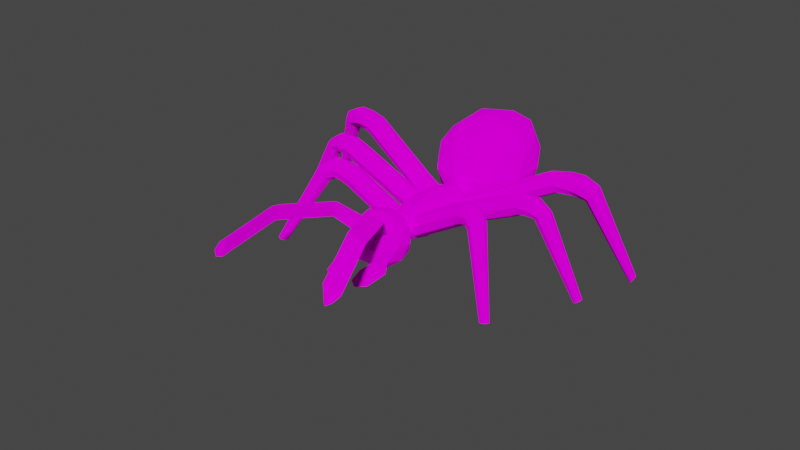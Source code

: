 # Source: ant.blend  (saved by Blender 2.91.10; exported with 4.5.12 LTS)
import bpy
from mathutils import Matrix  # noqa: F401  (used for matrix-valued properties, if any)

bpy.ops.wm.read_factory_settings(use_empty=True)
scene = bpy.context.scene
scene.name = 'Scene'

# ---- collections
col_collection = bpy.data.collections.new('Collection'); scene.collection.children.link(col_collection)

# ---- images (referenced by path relative to the original .blend; pixels are not part of the script)
import os
ASSET_DIR = os.environ.get("B2B_ASSET_DIR", "")  # directory of the original .blend (textures are referenced by path, not embedded)
HERE = os.path.dirname(os.path.abspath(__file__))  # packed textures are extracted next to this script under _unpacked/

def load_image(name, relpath, width, height, colorspace="sRGB"):
    """Load a texture the original file referenced (path relative to the .blend, or extracted next to this script)."""
    p = next((c for c in (os.path.join(HERE, relpath), os.path.join(ASSET_DIR, relpath)) if relpath and os.path.exists(c)), "")
    if p:
        img = bpy.data.images.load(p, check_existing=True)
        img.name = name
    else:  # same state as the original file: an image datablock whose file is absent (Cycles renders it pink)
        img = bpy.data.images.new(name, width, height)
        img.source = "FILE"
        img.filepath = "//" + (relpath or name)
    img.colorspace_settings.name = colorspace
    return img
img_anttexture_png = load_image('anttexture.png', 'anttexture.png', 1024, 1024, 'sRGB')

# ---- materials (node trees are filled in below, after node groups)
mat_material_001 = bpy.data.materials.new('Material.001')
mat_material_001.use_transparent_shadow = False

# ---- material node trees
mat_material_001.use_nodes = True; mat_material_001.node_tree.nodes.clear()
_N = mat_material_001.node_tree.nodes; _L = mat_material_001.node_tree.links
n0 = _N.new('ShaderNodeOutputMaterial'); n0.name = 'Material Output'; n0.location = (300, 300)
n1 = _N.new('ShaderNodeBsdfDiffuse'); n1.name = 'Diffuse BSDF'; n1.location = (10, 300)
n1.inputs[1].default_value = 0.5
n2 = _N.new('ShaderNodeTexImage'); n2.name = 'Image Texture'; n2.location = (-280, 280)
n2.image = img_anttexture_png
_L.new(n1.outputs[0], n0.inputs[0])
_L.new(n2.outputs[0], n1.inputs[0])
n0.is_active_output = True

# ---- world
world_world = bpy.data.worlds.new('World'); scene.world = world_world
world_world.use_nodes = True; world_world.node_tree.nodes.clear()
_N = world_world.node_tree.nodes; _L = world_world.node_tree.links
n0 = _N.new('ShaderNodeOutputWorld'); n0.name = 'World Output'; n0.location = (300, 300)
n1 = _N.new('ShaderNodeBackground'); n1.name = 'Background'; n1.location = (10, 300)
n1.inputs[0].default_value = (0.05088, 0.05088, 0.05088, 1.0)
_L.new(n1.outputs[0], n0.inputs[0])
n0.is_active_output = True
world_world.color = (0.05088, 0.05088, 0.05088)
world_world.use_sun_shadow = False
world_world.sun_shadow_jitter_overblur = 0.0

# ---- meshes
me_cylinder_006 = bpy.data.meshes.new('Cylinder.006')
me_cylinder_006.from_pydata([(-4.242, 1.0, -10.49), (-5.733, 1.0, -11.82), (-3.771, 0.7071, -11.01), (-5.261, 0.7071, -12.35), (-3.575, -4.47e-08, -11.23), (-5.066, -4.47e-08, -12.56), (-3.771, -0.7071, -11.01), (-5.261, -0.7071, -12.35), (-4.242, -1.0, -10.49), (-5.733, -1.0, -11.82), (-4.714, -0.7071, -9.959), (-6.204, -0.7071, -11.29), (-4.909, 7.451e-09, -9.741), (-6.4, 7.451e-09, -11.07), (-4.714, 0.7071, -9.959), (-6.204, 0.7071, -11.29), (-0.2721, 1.0, -6.935), (0.1993, 0.7071, -7.462), (0.3945, -4.47e-08, -7.68), (0.1993, -0.7071, -7.462), (-0.2721, -1.0, -6.935), (-0.7436, -0.7071, -6.408), (-0.9388, 7.451e-09, -6.19), (-0.7436, 0.7071, -6.408), (0.4934, 1.0, -6.25), (1.122, 0.7071, -6.573), (1.383, -4.47e-08, -6.707), (1.122, -0.7071, -6.573), (0.4934, -1.0, -6.25), (-0.1357, -0.7071, -5.927), (-0.3963, 7.451e-09, -5.794), (-0.1357, 0.7071, -5.927), (0.9461, 1.0, -5.368), (1.653, 0.7071, -5.392), (1.945, -4.47e-08, -5.402), (1.653, -0.7071, -5.392), (0.9461, -1.0, -5.368), (0.2394, -0.7071, -5.344), (-0.05337, 1.49e-08, -5.334), (0.2394, 0.7071, -5.344), (0.9861, 0.7914, -4.189), (1.44, 0.5596, -3.861), (1.627, -3.725e-08, -3.725), (1.44, -0.5596, -3.861), (0.9861, -0.7914, -4.189), (0.5327, -0.5596, -4.517), (0.3449, 7.451e-09, -4.653), (0.5327, 0.5596, -4.517), (-3.575, 0.3926, 2.117), (-3.35, 0.2776, 2.28), (-3.257, 3.539e-07, 2.347), (-3.35, -0.2776, 2.28), (-3.575, -0.3926, 2.117), (-3.8, -0.2776, 1.955), (-3.893, 3.763e-07, 1.887), (-3.8, 0.2776, 1.955), (-8.48, -8.442, -14.74), (-7.203, -19.2, -20.43), (-8.48, -5.632, -14.74), (-5.81, -9.31, -14.62), (-5.937, -19.62, -19.46), (-5.81, -4.764, -14.62), (-6.484, -7.037, -16.13), (-9.139, -7.863, -13.57), (-8.169, -9.199, -13.53), (-8.81, -7.037, -14.96), (-9.139, -6.211, -13.57), (-4.786, -14.67, -19.85), (-4.919, -15.39, -18.59), (-8.169, -4.875, -13.53), (-7.637, -7.863, -15.78), (-7.637, -6.211, -15.78), (-7.241, -9.199, -14.9), (-3.519, -15.09, -18.88), (-3.35, -10.7, -16.72), (-7.241, -4.875, -14.9), (-6.068, -8.373, -15.71), (-4.776, -10.79, -16.42), (-6.068, -5.701, -15.71), (-4.702, -8.373, -14.79), (-5.098, -7.037, -15.67), (-4.553, -10.17, -17.72), (-4.702, -5.701, -14.79), (-7.336, -19.91, -19.17), (-9.052, -9.585, -15.25), (-8.655, -9.478, -13.85), (-7.66, -9.986, -15.07), (-9.345, -11.41, -14.68), (-9.057, -10.56, -13.53), (-7.911, -11.36, -14.4), (-9.101, -11.98, -13.84), (-8.979, -11.62, -13.35), (-8.494, -11.96, -13.72), (-6.892, -20.1, -19.67), (-7.507, -20.23, -19.55), (-7.448, -19.91, -20.1), (-6.771, -9.07, -14.99), (-6.115, -9.121, -14.87), (-6.233, -8.691, -15.37), (-6.757, -9.232, -15.14), (-6.1, -9.283, -15.01), (-6.218, -8.853, -15.51), (-9.039, -7.037, -12.37), (-6.901, -8.442, -11.21), (-1.808, -19.2, -8.366), (-6.901, -5.632, -11.21), (-5.207, -9.31, -13.28), (-1.688, -19.62, -9.959), (-5.207, -4.764, -13.28), (-4.533, -7.037, -11.77), (-4.16, -7.037, -14.55), (-8.211, -7.863, -11.5), (-7.595, -9.199, -12.25), (-6.954, -7.037, -10.81), (-8.211, -6.211, -11.5), (-0.6254, -14.67, -10.55), (-1.656, -15.39, -11.3), (-7.595, -4.875, -12.25), (-5.562, -7.863, -11.14), (-5.562, -6.211, -11.14), (-6.6, -9.709, -13.46), (-5.958, -9.199, -12.03), (-0.5054, -15.09, -12.14), (-2.003, -10.7, -13.71), (-5.958, -4.875, -12.03), (-6.6, -4.365, -13.46), (-4.566, -8.373, -12.36), (-3.18, -10.79, -12.85), (-4.566, -5.701, -12.36), (-4.347, -8.373, -13.99), (-3.951, -7.037, -13.11), (-2.058, -10.17, -12.15), (-4.347, -5.701, -13.99), (-2.839, -19.91, -9.11), (-6.901, -9.585, -10.44), (-7.68, -9.478, -11.67), (-6.111, -9.986, -11.6), (-7.52, -11.41, -10.6), (-8.191, -10.56, -11.59), (-6.772, -11.36, -11.86), (-7.985, -11.98, -11.35), (-8.269, -11.62, -11.76), (-7.668, -11.96, -11.88), (-2.165, -20.1, -9.102), (-2.67, -20.23, -8.73), (-2.217, -19.91, -8.403), (-5.572, -9.07, -12.31), (-5.227, -9.121, -12.88), (-4.933, -8.691, -12.46), (-5.456, -9.232, -12.23), (-5.111, -9.283, -12.8), (-4.817, -8.853, -12.38), (-8.326, -0.2703, -12.69), (-8.016, -3.191, -14.56), (-7.126, -4.996, -12.57), (-6.575, -0.2703, -11.33), (-7.126, 4.456, -12.57), (-8.016, 2.65, -14.56), (-6.074, -4.996, -14.36), (-5.183, -3.191, -12.37), (-5.183, 2.65, -12.37), (-6.074, 4.456, -14.36), (-6.624, -0.2703, -15.59), (-4.873, -0.2703, -14.23), (-7.924, -3.048, -12.48), (-8.447, -1.987, -13.65), (-7.741, -4.765, -13.58), (-8.265, -0.2703, -14.75), (-8.447, 1.446, -13.65), (-7.6, -0.2703, -11.76), (-6.894, -3.048, -11.69), (-7.924, 2.508, -12.48), (-6.894, 2.508, -11.69), (-7.741, 4.224, -13.58), (-7.447, -1.987, -15.36), (-7.447, 1.446, -15.36), (-6.6, -5.826, -13.46), (-7.123, -4.765, -14.63), (-5.752, -1.987, -11.57), (-6.076, -4.765, -12.29), (-6.076, 4.224, -12.29), (-5.752, 1.446, -11.57), (-7.123, 4.224, -14.63), (-6.6, 5.285, -13.46), (-6.305, -3.048, -15.24), (-5.458, -4.765, -13.34), (-4.934, -0.2703, -12.17), (-5.458, 4.224, -13.34), (-6.305, 2.508, -15.24), (-5.276, -3.048, -14.44), (-5.599, -0.2703, -15.17), (-4.752, -1.987, -13.27), (-4.752, 1.446, -13.27), (-5.276, 2.508, -14.44), (-9.203, 8.19, -12.3), (-8.351, 5.607, -16.46), (-6.414, 4.056, -12.1), (-5.055, 8.226, -9.48), (-5.527, 13.24, -12.5), (-7.852, 11.08, -16.68), (-3.596, 4.056, -16.25), (-1.639, 5.625, -11.9), (-1.14, 11.18, -12.12), (-2.709, 13.3, -16.65), (-4.644, 8.301, -19.01), (-0.4954, 8.358, -16.19), (-8.379, 5.729, -11.82), (-9.489, 6.651, -14.39), (-7.806, 4.255, -14.3), (-8.795, 8.22, -16.92), (-9.203, 9.83, -14.52), (-7.529, 8.199, -10.3), (-5.941, 5.73, -10.16), (-7.906, 10.89, -12.03), (-5.468, 10.92, -10.37), (-6.979, 12.89, -14.67), (-6.809, 6.682, -18.34), (-6.523, 9.914, -18.47), (-5.005, 3.344, -14.17), (-6.149, 4.255, -16.73), (-3.105, 6.682, -10.06), (-3.861, 4.255, -11.62), (-3.033, 12.93, -11.99), (-2.819, 9.914, -10.18), (-5.322, 12.93, -17.1), (-3.88, 14.88, -14.68), (-4.043, 5.755, -18.2), (-2.204, 4.255, -14.05), (-0.904, 8.308, -11.56), (-1.377, 12.97, -14.42), (-3.57, 11.04, -18.41), (-1.605, 5.769, -16.54), (-2.169, 8.342, -18.19), (-0.425, 6.733, -14.0), (-0.139, 10.01, -14.13), (-1.132, 11.08, -16.76), (-6.449, -2.927, -20.25), (-7.093, -2.46, -14.86), (-5.715, -3.137, -20.19), (-6.36, -2.669, -14.8), (-5.35, -3.789, -20.03), (-5.994, -3.322, -14.64), (-5.567, -4.504, -19.86), (-6.212, -4.036, -14.47), (-6.239, -4.861, -19.78), (-6.884, -4.393, -14.39), (-6.973, -4.651, -19.84), (-7.618, -4.184, -14.45), (-7.338, -3.999, -20.01), (-7.983, -3.531, -14.62), (-7.121, -3.284, -20.17), (-7.766, -2.817, -14.78), (-6.502, -3.173, -21.23), (-5.785, -3.382, -21.4), (-5.388, -4.035, -21.35), (-5.543, -4.749, -21.13), (-6.16, -5.106, -20.85), (-6.877, -4.897, -20.68), (-7.274, -4.244, -20.72), (-7.119, -3.53, -20.95), (-6.785, -3.368, -21.95), (-6.142, -3.577, -22.31), (-5.748, -4.23, -22.38), (-5.835, -4.944, -22.12), (-6.352, -5.301, -21.68), (-6.995, -5.092, -21.32), (-7.389, -4.439, -21.25), (-7.302, -3.725, -21.51), (-7.492, -3.968, -22.35), (-7.164, -4.153, -22.92), (-6.895, -4.731, -23.15), (-6.843, -5.363, -22.91), (-7.039, -5.679, -22.34), (-7.368, -5.494, -21.78), (-7.637, -4.916, -21.55), (-7.688, -4.284, -21.79), (-14.67, -7.215, -22.34), (-14.72, -7.304, -22.65), (-14.69, -7.583, -22.82), (-14.59, -7.888, -22.75), (-14.49, -8.041, -22.48), (-14.44, -7.952, -22.16), (-14.47, -7.673, -22.0), (-14.57, -7.367, -22.07), (-7.245, 1.0, -17.2), (-7.245, 1.0, -15.2), (-6.538, 0.7071, -17.2), (-6.538, 0.7071, -15.2), (-6.245, -4.371e-08, -17.2), (-6.245, -4.371e-08, -15.2), (-6.538, -0.7071, -17.2), (-6.538, -0.7071, -15.2), (-7.245, -1.0, -17.2), (-7.245, -1.0, -15.2), (-7.952, -0.7071, -17.2), (-7.952, -0.7071, -15.2), (-8.245, 1.192e-08, -17.2), (-8.245, 1.192e-08, -15.2), (-7.952, 0.7071, -17.2), (-7.952, 0.7071, -15.2), (-7.245, 1.0, -22.53), (-6.538, 0.7071, -22.53), (-6.245, -4.371e-08, -22.53), (-6.538, -0.7071, -22.53), (-7.245, -1.0, -22.53), (-7.952, -0.7071, -22.53), (-8.245, 1.192e-08, -22.53), (-7.952, 0.7071, -22.53), (-7.245, 1.0, -23.55), (-6.585, 0.7071, -23.81), (-6.312, -4.371e-08, -23.91), (-6.585, -0.7071, -23.81), (-7.245, -1.0, -23.55), (-7.905, -0.7071, -23.3), (-8.179, 1.192e-08, -23.2), (-7.905, 0.7071, -23.3), (-7.6, 1.0, -24.48), (-7.111, 0.7071, -24.99), (-6.909, -4.11e-08, -25.2), (-7.111, -0.7071, -24.99), (-7.6, -1.0, -24.48), (-8.09, -0.7071, -23.97), (-8.292, 1.454e-08, -23.76), (-8.09, 0.7071, -23.97), (-8.453, 0.7914, -25.3), (-8.395, 0.5596, -25.85), (-8.371, -3.253e-08, -26.08), (-8.395, -0.5596, -25.85), (-8.453, -0.7914, -25.3), (-8.511, -0.5596, -24.74), (-8.535, 1.15e-08, -24.51), (-8.511, 0.5596, -24.74), (-16.19, 0.3926, -26.1), (-16.16, 0.2776, -26.38), (-16.15, 3.541e-07, -26.49), (-16.16, -0.2776, -26.38), (-16.19, -0.3926, -26.1), (-16.22, -0.2776, -25.82), (-16.23, 3.759e-07, -25.71), (-16.22, 0.2776, -25.82), (-7.017, 3.541, -16.69), (-7.03, 3.198, -14.72), (-6.334, 3.199, -16.75), (-6.347, 2.857, -14.77), (-6.096, 2.482, -16.87), (-6.11, 2.14, -14.9), (-6.442, 1.81, -16.99), (-6.456, 1.468, -15.02), (-7.17, 1.576, -17.03), (-7.183, 1.234, -15.06), (-7.852, 1.918, -16.98), (-7.866, 1.576, -15.01), (-8.09, 2.635, -16.86), (-8.104, 2.293, -14.88), (-7.744, 3.307, -16.74), (-7.757, 2.965, -14.77), (-6.719, 5.055, -24.23), (-6.036, 4.713, -24.29), (-5.798, 3.996, -24.41), (-6.144, 3.324, -24.53), (-6.872, 3.091, -24.58), (-7.554, 3.433, -24.52), (-7.792, 4.15, -24.4), (-7.446, 4.822, -24.28), (-6.971, 5.28, -25.5), (-6.405, 4.876, -25.82), (-6.298, 4.138, -25.99), (-6.714, 3.5, -25.92), (-7.408, 3.334, -25.64), (-7.974, 3.738, -25.32), (-8.081, 4.476, -25.15), (-7.665, 5.114, -25.22), (-7.255, 5.404, -26.46), (-6.887, 4.949, -26.96), (-6.91, 4.203, -27.12), (-7.311, 3.603, -26.87), (-7.855, 3.5, -26.34), (-8.222, 3.954, -25.85), (-8.199, 4.7, -25.68), (-7.798, 5.301, -25.93), (-8.168, 5.498, -27.43), (-7.999, 5.074, -27.92), (-8.094, 4.419, -28.04), (-8.399, 3.915, -27.71), (-8.734, 3.859, -27.13), (-8.903, 4.283, -26.64), (-8.807, 4.938, -26.52), (-8.503, 5.442, -26.84), (-16.92, 7.016, -27.37), (-16.84, 6.82, -27.6), (-16.89, 6.517, -27.66), (-17.03, 6.284, -27.51), (-17.18, 6.258, -27.24), (-17.26, 6.454, -27.01), (-17.22, 6.757, -26.95), (-17.08, 6.99, -27.11), (-1.449, -2.927, -9.073), (-5.897, -2.46, -12.19), (-1.004, -3.137, -9.659), (-5.452, -2.669, -12.77), (-0.8814, -3.789, -10.04), (-5.329, -3.322, -13.15), (-1.152, -4.504, -9.99), (-5.6, -4.036, -13.1), (-1.658, -4.861, -9.54), (-6.106, -4.393, -12.65), (-2.103, -4.651, -8.954), (-6.551, -4.184, -12.07), (-2.226, -3.999, -8.574), (-6.674, -3.531, -11.69), (-1.955, -3.284, -8.623), (-6.403, -2.817, -11.74), (-0.756, -3.173, -8.381), (-0.1535, -3.382, -8.804), (0.07951, -4.035, -9.129), (-0.1935, -4.749, -9.164), (-0.8125, -5.106, -8.89), (-1.415, -4.897, -8.467), (-1.648, -4.244, -8.143), (-1.375, -3.53, -8.107), (-0.4075, -3.368, -7.689), (0.2881, -3.577, -7.93), (0.6014, -4.23, -8.178), (0.3487, -4.944, -8.287), (-0.3218, -5.301, -8.194), (-1.017, -5.092, -7.953), (-1.331, -4.439, -7.705), (-1.078, -3.725, -7.596), (-0.579, -3.968, -6.894), (0.05954, -4.153, -6.764), (0.4098, -4.731, -6.812), (0.2667, -5.363, -7.009), (-0.286, -5.679, -7.24), (-0.9245, -5.494, -7.37), (-1.275, -4.916, -7.323), (-1.132, -4.284, -7.126), (-5.371, -7.215, -1.555), (-5.172, -7.304, -1.311), (-5.026, -7.583, -1.222), (-5.02, -7.888, -1.339), (-5.155, -8.041, -1.595), (-5.354, -7.952, -1.839), (-5.5, -7.673, -1.928), (-5.506, -7.367, -1.811), (-4.453, 3.541, -10.96), (-5.93, 3.198, -12.26), (-3.957, 3.199, -11.43), (-5.434, 2.857, -12.73), (-3.706, 2.482, -11.52), (-5.184, 2.14, -12.83), (-3.848, 1.81, -11.19), (-5.326, 1.468, -12.49), (-4.299, 1.576, -10.61), (-5.777, 1.234, -11.92), (-4.795, 1.918, -10.14), (-6.273, 1.576, -11.45), (-5.046, 2.635, -10.05), (-6.523, 2.293, -11.35), (-4.904, 3.307, -10.38), (-6.381, 2.965, -11.69), (1.368, 5.055, -6.15), (1.864, 4.713, -6.623), (2.114, 3.996, -6.718), (1.972, 3.324, -6.381), (1.521, 3.091, -5.808), (1.025, 3.433, -5.336), (0.7747, 4.15, -5.241), (0.9167, 4.822, -5.578), (2.142, 5.28, -5.119), (2.758, 4.876, -5.329), (2.959, 4.138, -5.291), (2.629, 3.5, -5.029), (1.96, 3.334, -4.696), (1.345, 3.738, -4.486), (1.143, 4.476, -4.524), (1.474, 5.114, -4.786), (2.672, 5.404, -4.265), (3.285, 4.949, -4.21), (3.396, 4.203, -4.079), (2.939, 3.603, -3.95), (2.182, 3.5, -3.898), (1.569, 3.954, -3.953), (1.459, 4.7, -4.083), (1.915, 5.301, -4.212), (2.781, 5.498, -2.942), (3.263, 5.074, -2.738), (3.288, 4.419, -2.587), (2.841, 3.915, -2.578), (2.185, 3.859, -2.716), (1.703, 4.283, -2.92), (1.678, 4.938, -3.071), (2.125, 5.442, -3.079), (-3.092, 7.016, 3.549), (-2.87, 6.82, 3.643), (-2.858, 6.517, 3.713), (-3.065, 6.284, 3.717), (-3.368, 6.258, 3.653), (-3.591, 6.454, 3.559), (-3.602, 6.757, 3.489), (-3.396, 6.99, 3.485)], [], [(0, 1, 3, 2), (2, 3, 5, 4), (4, 5, 7, 6), (6, 7, 9, 8), (8, 9, 11, 10), (10, 11, 13, 12), (3, 1, 15, 13, 11, 9, 7, 5), (12, 13, 15, 14), (14, 15, 1, 0), (6, 8, 20, 19), (22, 23, 31, 30), (12, 14, 23, 22), (2, 4, 18, 17), (8, 10, 21, 20), (14, 0, 16, 23), (0, 2, 17, 16), (4, 6, 19, 18), (10, 12, 22, 21), (27, 28, 36, 35), (20, 21, 29, 28), (18, 19, 27, 26), (16, 17, 25, 24), (23, 16, 24, 31), (21, 22, 30, 29), (19, 20, 28, 27), (17, 18, 26, 25), (35, 36, 44, 43), (25, 26, 34, 33), (30, 31, 39, 38), (28, 29, 37, 36), (26, 27, 35, 34), (24, 25, 33, 32), (31, 24, 32, 39), (29, 30, 38, 37), (47, 40, 48, 55), (33, 34, 42, 41), (38, 39, 47, 46), (36, 37, 45, 44), (34, 35, 43, 42), (32, 33, 41, 40), (39, 32, 40, 47), (37, 38, 46, 45), (48, 49, 50, 51, 52, 53, 54, 55), (45, 46, 54, 53), (43, 44, 52, 51), (41, 42, 50, 49), (46, 47, 55, 54), (44, 45, 53, 52), (42, 43, 51, 50), (40, 41, 49, 48), (56, 63, 65), (68, 67, 57, 83), (56, 65, 70), (58, 69, 75), (56, 70, 72), (58, 75, 71), (76, 79, 74, 81), (59, 76, 81, 77), (62, 78, 80), (80, 82, 110), (80, 78, 82), (78, 61, 82), (81, 74, 73, 67), (79, 59, 77, 74), (79, 80, 110), (79, 76, 80), (76, 62, 80), (71, 78, 62), (71, 75, 78), (75, 61, 78), (73, 68, 83, 60), (77, 81, 67, 68), (67, 73, 60, 57), (72, 76, 98, 96), (72, 70, 76), (70, 62, 76), (75, 125, 61), (75, 69, 125), (74, 77, 68, 73), (120, 72, 59), (120, 64, 72), (72, 64, 85, 86), (70, 71, 62), (70, 65, 71), (65, 58, 71), (66, 69, 58), (57, 60, 93, 95), (65, 66, 58), (65, 63, 66), (63, 102, 66), (63, 56, 64), (86, 85, 88, 89), (56, 72, 86, 84), (64, 56, 84, 85), (89, 88, 91, 92), (84, 86, 89, 87), (85, 84, 87, 88), (91, 90, 92), (87, 89, 92, 90), (88, 87, 90, 91), (94, 95, 93), (83, 57, 95, 94), (60, 83, 94, 93), (96, 98, 101, 99), (76, 59, 97, 98), (59, 72, 96, 97), (99, 101, 100), (98, 97, 100, 101), (97, 96, 99, 100), (103, 113, 111), (116, 133, 104, 115), (103, 118, 113), (105, 124, 117), (103, 121, 118), (105, 119, 124), (126, 131, 123, 129), (106, 127, 131, 126), (109, 130, 128), (130, 110, 132), (130, 132, 128), (128, 132, 108), (131, 115, 122, 123), (129, 123, 127, 106), (129, 110, 130), (129, 130, 126), (126, 130, 109), (119, 109, 128), (119, 128, 124), (124, 128, 108), (122, 107, 133, 116), (127, 116, 115, 131), (115, 104, 107, 122), (121, 146, 148, 126), (121, 126, 118), (118, 126, 109), (124, 108, 125), (124, 125, 117), (123, 122, 116, 127), (120, 106, 121), (120, 121, 112), (121, 136, 135, 112), (118, 109, 119), (118, 119, 113), (113, 119, 105), (114, 105, 117), (104, 145, 143, 107), (113, 105, 114), (113, 114, 111), (111, 114, 102), (111, 112, 103), (136, 139, 138, 135), (103, 134, 136, 121), (112, 135, 134, 103), (139, 142, 141, 138), (134, 137, 139, 136), (135, 138, 137, 134), (141, 142, 140), (137, 140, 142, 139), (138, 141, 140, 137), (144, 143, 145), (133, 144, 145, 104), (107, 143, 144, 133), (146, 149, 151, 148), (126, 148, 147, 106), (106, 147, 146, 121), (149, 150, 151), (148, 151, 150, 147), (147, 150, 149, 146), (120, 59, 106), (64, 120, 112), (112, 111, 64), (64, 111, 63), (63, 111, 102), (66, 102, 114), (69, 66, 114), (114, 117, 69), (69, 117, 125), (61, 125, 108), (61, 108, 82), (108, 132, 82), (82, 132, 110), (79, 110, 129), (106, 59, 129), (59, 79, 129), (152, 165, 164), (153, 165, 167), (152, 164, 169), (152, 169, 171), (152, 171, 168), (153, 167, 174), (154, 166, 176), (155, 170, 178), (156, 172, 180), (157, 173, 182), (153, 174, 177), (154, 176, 179), (155, 178, 181), (156, 180, 183), (157, 182, 175), (158, 184, 189), (159, 185, 191), (160, 186, 192), (161, 187, 193), (162, 188, 190), (190, 193, 163), (190, 188, 193), (188, 161, 193), (193, 192, 163), (193, 187, 192), (187, 160, 192), (192, 191, 163), (192, 186, 191), (186, 159, 191), (191, 189, 163), (191, 185, 189), (185, 158, 189), (189, 190, 163), (189, 184, 190), (184, 162, 190), (175, 188, 162), (175, 182, 188), (182, 161, 188), (183, 187, 161), (183, 180, 187), (180, 160, 187), (181, 186, 160), (181, 178, 186), (178, 159, 186), (179, 185, 159), (179, 176, 185), (176, 158, 185), (177, 184, 158), (177, 174, 184), (174, 162, 184), (182, 183, 161), (182, 173, 183), (173, 156, 183), (180, 181, 160), (180, 172, 181), (172, 155, 181), (178, 179, 159), (178, 170, 179), (170, 154, 179), (176, 177, 158), (176, 166, 177), (166, 153, 177), (174, 175, 162), (174, 167, 175), (167, 157, 175), (168, 173, 157), (168, 171, 173), (171, 156, 173), (171, 172, 156), (171, 169, 172), (169, 155, 172), (169, 170, 155), (169, 164, 170), (164, 154, 170), (167, 168, 157), (167, 165, 168), (165, 152, 168), (164, 166, 154), (164, 165, 166), (165, 153, 166), (194, 207, 206), (195, 207, 209), (194, 206, 211), (194, 211, 213), (194, 213, 210), (195, 209, 216), (196, 208, 218), (197, 212, 220), (198, 214, 222), (199, 215, 224), (195, 216, 219), (196, 218, 221), (197, 220, 223), (198, 222, 225), (199, 224, 217), (200, 226, 231), (201, 227, 233), (202, 228, 234), (203, 229, 235), (204, 230, 232), (232, 235, 205), (232, 230, 235), (230, 203, 235), (235, 234, 205), (235, 229, 234), (229, 202, 234), (234, 233, 205), (234, 228, 233), (228, 201, 233), (233, 231, 205), (233, 227, 231), (227, 200, 231), (231, 232, 205), (231, 226, 232), (226, 204, 232), (217, 230, 204), (217, 224, 230), (224, 203, 230), (225, 229, 203), (225, 222, 229), (222, 202, 229), (223, 228, 202), (223, 220, 228), (220, 201, 228), (221, 227, 201), (221, 218, 227), (218, 200, 227), (219, 226, 200), (219, 216, 226), (216, 204, 226), (224, 225, 203), (224, 215, 225), (215, 198, 225), (222, 223, 202), (222, 214, 223), (214, 197, 223), (220, 221, 201), (220, 212, 221), (212, 196, 221), (218, 219, 200), (218, 208, 219), (208, 195, 219), (216, 217, 204), (216, 209, 217), (209, 199, 217), (210, 215, 199), (210, 213, 215), (213, 198, 215), (213, 214, 198), (213, 211, 214), (211, 197, 214), (211, 212, 197), (211, 206, 212), (206, 196, 212), (209, 210, 199), (209, 207, 210), (207, 194, 210), (206, 208, 196), (206, 207, 208), (207, 195, 208), (236, 237, 239, 238), (238, 239, 241, 240), (240, 241, 243, 242), (242, 243, 245, 244), (244, 245, 247, 246), (246, 247, 249, 248), (239, 237, 251, 249, 247, 245, 243, 241), (248, 249, 251, 250), (250, 251, 237, 236), (242, 244, 256, 255), (258, 259, 267, 266), (248, 250, 259, 258), (238, 240, 254, 253), (244, 246, 257, 256), (250, 236, 252, 259), (236, 238, 253, 252), (240, 242, 255, 254), (246, 248, 258, 257), (265, 266, 274, 273), (256, 257, 265, 264), (254, 255, 263, 262), (252, 253, 261, 260), (259, 252, 260, 267), (257, 258, 266, 265), (255, 256, 264, 263), (253, 254, 262, 261), (268, 269, 277, 276), (263, 264, 272, 271), (261, 262, 270, 269), (266, 267, 275, 274), (264, 265, 273, 272), (262, 263, 271, 270), (260, 261, 269, 268), (267, 260, 268, 275), (276, 277, 278, 279, 280, 281, 282, 283), (275, 268, 276, 283), (273, 274, 282, 281), (271, 272, 280, 279), (269, 270, 278, 277), (274, 275, 283, 282), (272, 273, 281, 280), (270, 271, 279, 278), (284, 285, 287, 286), (286, 287, 289, 288), (288, 289, 291, 290), (290, 291, 293, 292), (292, 293, 295, 294), (294, 295, 297, 296), (287, 285, 299, 297, 295, 293, 291, 289), (296, 297, 299, 298), (298, 299, 285, 284), (290, 292, 304, 303), (306, 307, 315, 314), (296, 298, 307, 306), (286, 288, 302, 301), (292, 294, 305, 304), (298, 284, 300, 307), (284, 286, 301, 300), (288, 290, 303, 302), (294, 296, 306, 305), (311, 312, 320, 319), (304, 305, 313, 312), (302, 303, 311, 310), (300, 301, 309, 308), (307, 300, 308, 315), (305, 306, 314, 313), (303, 304, 312, 311), (301, 302, 310, 309), (319, 320, 328, 327), (309, 310, 318, 317), (314, 315, 323, 322), (312, 313, 321, 320), (310, 311, 319, 318), (308, 309, 317, 316), (315, 308, 316, 323), (313, 314, 322, 321), (331, 324, 332, 339), (317, 318, 326, 325), (322, 323, 331, 330), (320, 321, 329, 328), (318, 319, 327, 326), (316, 317, 325, 324), (323, 316, 324, 331), (321, 322, 330, 329), (332, 333, 334, 335, 336, 337, 338, 339), (329, 330, 338, 337), (327, 328, 336, 335), (325, 326, 334, 333), (330, 331, 339, 338), (328, 329, 337, 336), (326, 327, 335, 334), (324, 325, 333, 332), (340, 341, 343, 342), (342, 343, 345, 344), (344, 345, 347, 346), (346, 347, 349, 348), (348, 349, 351, 350), (350, 351, 353, 352), (343, 341, 355, 353, 351, 349, 347, 345), (352, 353, 355, 354), (354, 355, 341, 340), (344, 346, 359, 358), (361, 362, 370, 369), (350, 352, 362, 361), (346, 348, 360, 359), (352, 354, 363, 362), (342, 344, 358, 357), (348, 350, 361, 360), (354, 340, 356, 363), (340, 342, 357, 356), (364, 365, 373, 372), (359, 360, 368, 367), (357, 358, 366, 365), (362, 363, 371, 370), (360, 361, 369, 368), (358, 359, 367, 366), (356, 357, 365, 364), (363, 356, 364, 371), (378, 379, 387, 386), (371, 364, 372, 379), (369, 370, 378, 377), (367, 368, 376, 375), (365, 366, 374, 373), (370, 371, 379, 378), (368, 369, 377, 376), (366, 367, 375, 374), (381, 382, 390, 389), (376, 377, 385, 384), (374, 375, 383, 382), (372, 373, 381, 380), (379, 372, 380, 387), (377, 378, 386, 385), (375, 376, 384, 383), (373, 374, 382, 381), (388, 389, 390, 391, 392, 393, 394, 395), (386, 387, 395, 394), (384, 385, 393, 392), (382, 383, 391, 390), (380, 381, 389, 388), (387, 380, 388, 395), (385, 386, 394, 393), (383, 384, 392, 391), (396, 397, 399, 398), (398, 399, 401, 400), (400, 401, 403, 402), (402, 403, 405, 404), (404, 405, 407, 406), (406, 407, 409, 408), (399, 397, 411, 409, 407, 405, 403, 401), (408, 409, 411, 410), (410, 411, 397, 396), (402, 404, 416, 415), (418, 419, 427, 426), (408, 410, 419, 418), (398, 400, 414, 413), (404, 406, 417, 416), (410, 396, 412, 419), (396, 398, 413, 412), (400, 402, 415, 414), (406, 408, 418, 417), (425, 426, 434, 433), (416, 417, 425, 424), (414, 415, 423, 422), (412, 413, 421, 420), (419, 412, 420, 427), (417, 418, 426, 425), (415, 416, 424, 423), (413, 414, 422, 421), (428, 429, 437, 436), (423, 424, 432, 431), (421, 422, 430, 429), (426, 427, 435, 434), (424, 425, 433, 432), (422, 423, 431, 430), (420, 421, 429, 428), (427, 420, 428, 435), (436, 437, 438, 439, 440, 441, 442, 443), (435, 428, 436, 443), (433, 434, 442, 441), (431, 432, 440, 439), (429, 430, 438, 437), (434, 435, 443, 442), (432, 433, 441, 440), (430, 431, 439, 438), (444, 445, 447, 446), (446, 447, 449, 448), (448, 449, 451, 450), (450, 451, 453, 452), (452, 453, 455, 454), (454, 455, 457, 456), (447, 445, 459, 457, 455, 453, 451, 449), (456, 457, 459, 458), (458, 459, 445, 444), (448, 450, 463, 462), (465, 466, 474, 473), (454, 456, 466, 465), (450, 452, 464, 463), (456, 458, 467, 466), (446, 448, 462, 461), (452, 454, 465, 464), (458, 444, 460, 467), (444, 446, 461, 460), (468, 469, 477, 476), (463, 464, 472, 471), (461, 462, 470, 469), (466, 467, 475, 474), (464, 465, 473, 472), (462, 463, 471, 470), (460, 461, 469, 468), (467, 460, 468, 475), (482, 483, 491, 490), (475, 468, 476, 483), (473, 474, 482, 481), (471, 472, 480, 479), (469, 470, 478, 477), (474, 475, 483, 482), (472, 473, 481, 480), (470, 471, 479, 478), (485, 486, 494, 493), (480, 481, 489, 488), (478, 479, 487, 486), (476, 477, 485, 484), (483, 476, 484, 491), (481, 482, 490, 489), (479, 480, 488, 487), (477, 478, 486, 485), (492, 493, 494, 495, 496, 497, 498, 499), (490, 491, 499, 498), (488, 489, 497, 496), (486, 487, 495, 494), (484, 485, 493, 492), (491, 484, 492, 499), (489, 490, 498, 497), (487, 488, 496, 495)])
_uv = me_cylinder_006.uv_layers.new(name='UVMap')
_uv.uv.foreach_set('vector', [0.6414, 0.5833, 0.6414, 0.7248, 0.6061, 0.7248, 0.6061, 0.5833, 0.6061, 0.5833, 0.6061, 0.7248, 0.5707, 0.7248, 0.5707, 0.5833, 0.5707, 0.5833, 0.5707, 0.7248, 0.5354, 0.7248, 0.5354, 0.5833, 0.5354, 0.5833, 0.5354, 0.7248, 0.5, 0.7248, 0.5, 0.5833, 0.5, 0.5833, 0.5, 0.7248, 0.4646, 0.7248, 0.4646, 0.5833, 0.4646, 0.5833, 0.4646, 0.7248, 0.4293, 0.7248, 0.4293, 0.5833, 0.4773, 0.5606, 0.4293, 0.5805, 0.3813, 0.5606, 0.3614, 0.5126, 0.3813, 0.4646, 0.4293, 0.4447, 0.4773, 0.4646, 0.4972, 0.5126, 0.4293, 0.5833, 0.4293, 0.7248, 0.3939, 0.7248, 0.3939, 0.5833, 0.3939, 0.5833, 0.3939, 0.7248, 0.3586, 0.7248, 0.3586, 0.5833, 0.5354, 0.5833, 0.5, 0.5833, 0.5, 0.5833, 0.5354, 0.5833, 0.4293, 0.5833, 0.3939, 0.5833, 0.3939, 0.5833, 0.4293, 0.5833, 0.4293, 0.5833, 0.3939, 0.5833, 0.3939, 0.5833, 0.4293, 0.5833, 0.6061, 0.5833, 0.5707, 0.5833, 0.5707, 0.5833, 0.6061, 0.5833, 0.5, 0.5833, 0.4646, 0.5833, 0.4646, 0.5833, 0.5, 0.5833, 0.3939, 0.5833, 0.3586, 0.5833, 0.3586, 0.5833, 0.3939, 0.5833, 0.6414, 0.5833, 0.6061, 0.5833, 0.6061, 0.5833, 0.6414, 0.5833, 0.5707, 0.5833, 0.5354, 0.5833, 0.5354, 0.5833, 0.5707, 0.5833, 0.4646, 0.5833, 0.4293, 0.5833, 0.4293, 0.5833, 0.4646, 0.5833, 0.5354, 0.5833, 0.5, 0.5833, 0.5, 0.5833, 0.5354, 0.5833, 0.5, 0.5833, 0.4646, 0.5833, 0.4646, 0.5833, 0.5, 0.5833, 0.5707, 0.5833, 0.5354, 0.5833, 0.5354, 0.5833, 0.5707, 0.5833, 0.6414, 0.5833, 0.6061, 0.5833, 0.6061, 0.5833, 0.6414, 0.5833, 0.3939, 0.5833, 0.3586, 0.5833, 0.3586, 0.5833, 0.3939, 0.5833, 0.4646, 0.5833, 0.4293, 0.5833, 0.4293, 0.5833, 0.4646, 0.5833, 0.5354, 0.5833, 0.5, 0.5833, 0.5, 0.5833, 0.5354, 0.5833, 0.6061, 0.5833, 0.5707, 0.5833, 0.5707, 0.5833, 0.6061, 0.5833, 0.5354, 0.5833, 0.5, 0.5833, 0.5, 0.5833, 0.5354, 0.5833, 0.6061, 0.5833, 0.5707, 0.5833, 0.5707, 0.5833, 0.6061, 0.5833, 0.4293, 0.5833, 0.3939, 0.5833, 0.3939, 0.5833, 0.4293, 0.5833, 0.5, 0.5833, 0.4646, 0.5833, 0.4646, 0.5833, 0.5, 0.5833, 0.5707, 0.5833, 0.5354, 0.5833, 0.5354, 0.5833, 0.5707, 0.5833, 0.6414, 0.5833, 0.6061, 0.5833, 0.6061, 0.5833, 0.6414, 0.5833, 0.3939, 0.5833, 0.3586, 0.5833, 0.3586, 0.5833, 0.3939, 0.5833, 0.4646, 0.5833, 0.4293, 0.5833, 0.4293, 0.5833, 0.4646, 0.5833, 0.3939, 0.5833, 0.3586, 0.5833, 0.3586, 0.5833, 0.3939, 0.5833, 0.6061, 0.5833, 0.5707, 0.5833, 0.5707, 0.5833, 0.6061, 0.5833, 0.4293, 0.5833, 0.3939, 0.5833, 0.3939, 0.5833, 0.4293, 0.5833, 0.5, 0.5833, 0.4646, 0.5833, 0.4646, 0.5833, 0.5, 0.5833, 0.5707, 0.5833, 0.5354, 0.5833, 0.5354, 0.5833, 0.5707, 0.5833, 0.6414, 0.5833, 0.6061, 0.5833, 0.6061, 0.5833, 0.6414, 0.5833, 0.3939, 0.5833, 0.3586, 0.5833, 0.3586, 0.5833, 0.3939, 0.5833, 0.4646, 0.5833, 0.4293, 0.5833, 0.4293, 0.5833, 0.4646, 0.5833, 0.5707, 0.5805, 0.6187, 0.5606, 0.6386, 0.5126, 0.6187, 0.4646, 0.5707, 0.4447, 0.5227, 0.4646, 0.5028, 0.5126, 0.5227, 0.5606, 0.4646, 0.5833, 0.4293, 0.5833, 0.4293, 0.5833, 0.4646, 0.5833, 0.5354, 0.5833, 0.5, 0.5833, 0.5, 0.5833, 0.5354, 0.5833, 0.6061, 0.5833, 0.5707, 0.5833, 0.5707, 0.5833, 0.6061, 0.5833, 0.4293, 0.5833, 0.3939, 0.5833, 0.3939, 0.5833, 0.4293, 0.5833, 0.5, 0.5833, 0.4646, 0.5833, 0.4646, 0.5833, 0.5, 0.5833, 0.5707, 0.5833, 0.5354, 0.5833, 0.5354, 0.5833, 0.5707, 0.5833, 0.6414, 0.5833, 0.6061, 0.5833, 0.6061, 0.5833, 0.6414, 0.5833, 0.4357, 0.4864, 0.4486, 0.4642, 0.4614, 0.4864, 0.41, 0.531, 0.4357, 0.531, 0.4357, 0.531, 0.41, 0.531, 0.4357, 0.4864, 0.4614, 0.4864, 0.4486, 0.5087, 0.4871, 0.4864, 0.5129, 0.4864, 0.5, 0.5087, 0.4357, 0.4864, 0.4486, 0.5087, 0.4229, 0.5087, 0.4871, 0.4864, 0.5, 0.5087, 0.4743, 0.5087, 0.4357, 0.531, 0.4229, 0.5533, 0.4229, 0.5533, 0.4357, 0.531, 0.41, 0.531, 0.4357, 0.531, 0.4357, 0.531, 0.41, 0.531, 0.4614, 0.531, 0.4871, 0.531, 0.4743, 0.5533, 0.4743, 0.5533, 0.5, 0.5533, 0.4871, 0.5755, 0.4743, 0.5533, 0.4871, 0.531, 0.5, 0.5533, 0.4871, 0.531, 0.5129, 0.531, 0.5, 0.5533, 0.4357, 0.531, 0.4229, 0.5533, 0.4229, 0.5533, 0.4357, 0.531, 0.3586, 0.4419, 0.3586, 0.4419, 0.3586, 0.4419, 0.3586, 0.4419, 0.4229, 0.5533, 0.4486, 0.5533, 0.4357, 0.5755, 0.4229, 0.5533, 0.4357, 0.531, 0.4486, 0.5533, 0.4357, 0.531, 0.4614, 0.531, 0.4486, 0.5533, 0.4743, 0.5087, 0.4871, 0.531, 0.4614, 0.531, 0.4743, 0.5087, 0.5, 0.5087, 0.4871, 0.531, 0.5, 0.5087, 0.5129, 0.531, 0.4871, 0.531, 0.3586, 0.4419, 0.3586, 0.4419, 0.3586, 0.4419, 0.3586, 0.4419, 0.41, 0.531, 0.4357, 0.531, 0.4357, 0.531, 0.41, 0.531, 0.4357, 0.531, 0.4229, 0.5533, 0.4229, 0.5533, 0.4357, 0.531, 0.4229, 0.5087, 0.4357, 0.531, 0.4357, 0.531, 0.4229, 0.5087, 0.4229, 0.5087, 0.4486, 0.5087, 0.4357, 0.531, 0.4486, 0.5087, 0.4614, 0.531, 0.4357, 0.531, 0.5, 0.5087, 0.5257, 0.5087, 0.5129, 0.531, 0.5, 0.5087, 0.5129, 0.4864, 0.5257, 0.5087, 0.3586, 0.4419, 0.3586, 0.4419, 0.3586, 0.4419, 0.3586, 0.4419, 0.3971, 0.5087, 0.4229, 0.5087, 0.41, 0.531, 0.3971, 0.5087, 0.41, 0.4864, 0.4229, 0.5087, 0.4229, 0.5087, 0.41, 0.4864, 0.41, 0.4864, 0.4229, 0.5087, 0.4486, 0.5087, 0.4743, 0.5087, 0.4614, 0.531, 0.4486, 0.5087, 0.4614, 0.4864, 0.4743, 0.5087, 0.4614, 0.4864, 0.4871, 0.4864, 0.4743, 0.5087, 0.5, 0.4642, 0.5129, 0.4864, 0.4871, 0.4864, 0.4357, 0.531, 0.4229, 0.5533, 0.4229, 0.5533, 0.4357, 0.531, 0.4614, 0.4864, 0.4743, 0.4642, 0.4871, 0.4864, 0.4614, 0.4864, 0.4486, 0.4642, 0.4743, 0.4642, 0.4486, 0.4642, 0.4614, 0.4419, 0.4743, 0.4642, 0.4229, 0.4642, 0.4357, 0.4864, 0.41, 0.4864, 0.4229, 0.5087, 0.41, 0.4864, 0.41, 0.4864, 0.4229, 0.5087, 0.4357, 0.4864, 0.4229, 0.5087, 0.4229, 0.5087, 0.4357, 0.4864, 0.41, 0.4864, 0.4357, 0.4864, 0.4357, 0.4864, 0.41, 0.4864, 0.4229, 0.5087, 0.41, 0.4864, 0.41, 0.4864, 0.4229, 0.5087, 0.4357, 0.4864, 0.4229, 0.5087, 0.4229, 0.5087, 0.4357, 0.4864, 0.41, 0.4864, 0.4357, 0.4864, 0.4357, 0.4864, 0.41, 0.4864, 0.41, 0.4864, 0.4357, 0.4864, 0.4229, 0.5087, 0.4357, 0.4864, 0.4229, 0.5087, 0.4229, 0.5087, 0.4357, 0.4864, 0.41, 0.4864, 0.4357, 0.4864, 0.4357, 0.4864, 0.41, 0.4864, 0.41, 0.531, 0.4357, 0.531, 0.4229, 0.5533, 0.41, 0.531, 0.4357, 0.531, 0.4357, 0.531, 0.41, 0.531, 0.3586, 0.4419, 0.3586, 0.4419, 0.3586, 0.4419, 0.3586, 0.4419, 0.4229, 0.5087, 0.4357, 0.531, 0.4357, 0.531, 0.4229, 0.5087, 0.4357, 0.531, 0.41, 0.531, 0.41, 0.531, 0.4357, 0.531, 0.41, 0.531, 0.4229, 0.5087, 0.4229, 0.5087, 0.41, 0.531, 0.5276, 0.2362, 0.5731, 0.3149, 0.4822, 0.3149, 0.4357, 0.531, 0.41, 0.531, 0.41, 0.531, 0.4357, 0.531, 0.41, 0.531, 0.4229, 0.5087, 0.4229, 0.5087, 0.41, 0.531, 0.4357, 0.4864, 0.4614, 0.4864, 0.4486, 0.4642, 0.41, 0.531, 0.41, 0.531, 0.4357, 0.531, 0.4357, 0.531, 0.4357, 0.4864, 0.4486, 0.5087, 0.4614, 0.4864, 0.4871, 0.4864, 0.5, 0.5087, 0.5129, 0.4864, 0.4357, 0.4864, 0.4229, 0.5087, 0.4486, 0.5087, 0.4871, 0.4864, 0.4743, 0.5087, 0.5, 0.5087, 0.4357, 0.531, 0.4357, 0.531, 0.4229, 0.5533, 0.4229, 0.5533, 0.41, 0.531, 0.41, 0.531, 0.4357, 0.531, 0.4357, 0.531, 0.4614, 0.531, 0.4743, 0.5533, 0.4871, 0.531, 0.4743, 0.5533, 0.4871, 0.5755, 0.5, 0.5533, 0.4743, 0.5533, 0.5, 0.5533, 0.4871, 0.531, 0.4871, 0.531, 0.5, 0.5533, 0.5129, 0.531, 0.4357, 0.531, 0.4357, 0.531, 0.4229, 0.5533, 0.4229, 0.5533, 0.3586, 0.4419, 0.3586, 0.4419, 0.3586, 0.4419, 0.3586, 0.4419, 0.4229, 0.5533, 0.4357, 0.5755, 0.4486, 0.5533, 0.4229, 0.5533, 0.4486, 0.5533, 0.4357, 0.531, 0.4357, 0.531, 0.4486, 0.5533, 0.4614, 0.531, 0.4743, 0.5087, 0.4614, 0.531, 0.4871, 0.531, 0.4743, 0.5087, 0.4871, 0.531, 0.5, 0.5087, 0.5, 0.5087, 0.4871, 0.531, 0.5129, 0.531, 0.3586, 0.4419, 0.3586, 0.4419, 0.3586, 0.4419, 0.3586, 0.4419, 0.41, 0.531, 0.41, 0.531, 0.4357, 0.531, 0.4357, 0.531, 0.4357, 0.531, 0.4357, 0.531, 0.4229, 0.5533, 0.4229, 0.5533, 0.4229, 0.5087, 0.4229, 0.5087, 0.4357, 0.531, 0.4357, 0.531, 0.4229, 0.5087, 0.4357, 0.531, 0.4486, 0.5087, 0.4486, 0.5087, 0.4357, 0.531, 0.4614, 0.531, 0.5, 0.5087, 0.5129, 0.531, 0.5257, 0.5087, 0.5, 0.5087, 0.5257, 0.5087, 0.5129, 0.4864, 0.3586, 0.4419, 0.3586, 0.4419, 0.3586, 0.4419, 0.3586, 0.4419, 0.3971, 0.5087, 0.41, 0.531, 0.4229, 0.5087, 0.3971, 0.5087, 0.4229, 0.5087, 0.41, 0.4864, 0.4229, 0.5087, 0.4229, 0.5087, 0.41, 0.4864, 0.41, 0.4864, 0.4486, 0.5087, 0.4614, 0.531, 0.4743, 0.5087, 0.4486, 0.5087, 0.4743, 0.5087, 0.4614, 0.4864, 0.4614, 0.4864, 0.4743, 0.5087, 0.4871, 0.4864, 0.5, 0.4642, 0.4871, 0.4864, 0.5129, 0.4864, 0.4357, 0.531, 0.4357, 0.531, 0.4229, 0.5533, 0.4229, 0.5533, 0.4614, 0.4864, 0.4871, 0.4864, 0.4743, 0.4642, 0.4614, 0.4864, 0.4743, 0.4642, 0.4486, 0.4642, 0.4486, 0.4642, 0.4743, 0.4642, 0.4614, 0.4419, 0.4229, 0.4642, 0.41, 0.4864, 0.4357, 0.4864, 0.4229, 0.5087, 0.4229, 0.5087, 0.41, 0.4864, 0.41, 0.4864, 0.4357, 0.4864, 0.4357, 0.4864, 0.4229, 0.5087, 0.4229, 0.5087, 0.41, 0.4864, 0.41, 0.4864, 0.4357, 0.4864, 0.4357, 0.4864, 0.4229, 0.5087, 0.4229, 0.5087, 0.41, 0.4864, 0.41, 0.4864, 0.4357, 0.4864, 0.4357, 0.4864, 0.4229, 0.5087, 0.4229, 0.5087, 0.41, 0.4864, 0.41, 0.4864, 0.4357, 0.4864, 0.4357, 0.4864, 0.41, 0.4864, 0.4229, 0.5087, 0.4357, 0.4864, 0.4357, 0.4864, 0.4357, 0.4864, 0.4229, 0.5087, 0.4229, 0.5087, 0.41, 0.4864, 0.41, 0.4864, 0.4357, 0.4864, 0.4357, 0.4864, 0.41, 0.531, 0.4229, 0.5533, 0.4357, 0.531, 0.41, 0.531, 0.41, 0.531, 0.4357, 0.531, 0.4357, 0.531, 0.3586, 0.4419, 0.3586, 0.4419, 0.3586, 0.4419, 0.3586, 0.4419, 0.4229, 0.5087, 0.4229, 0.5087, 0.4357, 0.531, 0.4357, 0.531, 0.4357, 0.531, 0.4357, 0.531, 0.41, 0.531, 0.41, 0.531, 0.41, 0.531, 0.41, 0.531, 0.4229, 0.5087, 0.4229, 0.5087, 0.2273, 0.2362, 0.1818, 0.3149, 0.2727, 0.3149, 0.4357, 0.531, 0.4357, 0.531, 0.41, 0.531, 0.41, 0.531, 0.41, 0.531, 0.41, 0.531, 0.4229, 0.5087, 0.4229, 0.5087, 0.3971, 0.5087, 0.41, 0.531, 0.41, 0.531, 0.41, 0.4864, 0.3971, 0.5087, 0.41, 0.4864, 0.41, 0.4864, 0.4229, 0.4642, 0.41, 0.4864, 0.41, 0.4864, 0.4229, 0.4642, 0.4229, 0.4642, 0.4229, 0.4642, 0.4229, 0.4642, 0.4614, 0.4419, 0.4743, 0.4642, 0.4614, 0.4419, 0.4743, 0.4642, 0.5129, 0.4864, 0.4743, 0.4642, 0.4743, 0.4642, 0.4743, 0.4642, 0.5129, 0.4864, 0.5129, 0.4864, 0.5129, 0.4864, 0.5129, 0.4864, 0.5257, 0.5087, 0.5129, 0.531, 0.5257, 0.5087, 0.5129, 0.531, 0.5129, 0.531, 0.5129, 0.531, 0.5, 0.5533, 0.5129, 0.531, 0.5, 0.5533, 0.5, 0.5533, 0.5, 0.5533, 0.5, 0.5533, 0.4871, 0.5755, 0.4229, 0.5533, 0.4357, 0.5755, 0.4229, 0.5533, 0.41, 0.531, 0.41, 0.531, 0.3586, 0.4419, 0.41, 0.531, 0.4229, 0.5533, 0.3586, 0.4419, 0.41, 0.4419, 0.4229, 0.4642, 0.3971, 0.4642, 0.4357, 0.4864, 0.4486, 0.4642, 0.4614, 0.4864, 0.6157, 0.4419, 0.6286, 0.4642, 0.6029, 0.4642, 0.5643, 0.4419, 0.5771, 0.4642, 0.5514, 0.4642, 0.5129, 0.4419, 0.5257, 0.4642, 0.5, 0.4642, 0.4357, 0.4864, 0.4614, 0.4864, 0.4486, 0.5087, 0.3843, 0.4864, 0.41, 0.4864, 0.3971, 0.5087, 0.59, 0.4864, 0.6157, 0.4864, 0.6029, 0.5087, 0.5386, 0.4864, 0.5643, 0.4864, 0.5514, 0.5087, 0.4871, 0.4864, 0.5129, 0.4864, 0.5, 0.5087, 0.4357, 0.4864, 0.4486, 0.5087, 0.4229, 0.5087, 0.3843, 0.4864, 0.3971, 0.5087, 0.3714, 0.5087, 0.59, 0.4864, 0.6029, 0.5087, 0.5771, 0.5087, 0.5386, 0.4864, 0.5514, 0.5087, 0.5257, 0.5087, 0.4871, 0.4864, 0.5, 0.5087, 0.4743, 0.5087, 0.41, 0.531, 0.4357, 0.531, 0.4229, 0.5533, 0.3586, 0.531, 0.3843, 0.531, 0.3714, 0.5533, 0.5643, 0.531, 0.59, 0.531, 0.5771, 0.5533, 0.5129, 0.531, 0.5386, 0.531, 0.5257, 0.5533, 0.4614, 0.531, 0.4871, 0.531, 0.4743, 0.5533, 0.4743, 0.5533, 0.5, 0.5533, 0.4871, 0.5755, 0.4743, 0.5533, 0.4871, 0.531, 0.5, 0.5533, 0.4871, 0.531, 0.5129, 0.531, 0.5, 0.5533, 0.5257, 0.5533, 0.5514, 0.5533, 0.5386, 0.5755, 0.5257, 0.5533, 0.5386, 0.531, 0.5514, 0.5533, 0.5386, 0.531, 0.5643, 0.531, 0.5514, 0.5533, 0.5771, 0.5533, 0.6029, 0.5533, 0.59, 0.5755, 0.5771, 0.5533, 0.59, 0.531, 0.6029, 0.5533, 0.59, 0.531, 0.6157, 0.531, 0.6029, 0.5533, 0.3714, 0.5533, 0.3971, 0.5533, 0.3843, 0.5755, 0.3714, 0.5533, 0.3843, 0.531, 0.3971, 0.5533, 0.3843, 0.531, 0.41, 0.531, 0.3971, 0.5533, 0.4229, 0.5533, 0.4486, 0.5533, 0.4357, 0.5755, 0.4229, 0.5533, 0.4357, 0.531, 0.4486, 0.5533, 0.4357, 0.531, 0.4614, 0.531, 0.4486, 0.5533, 0.4743, 0.5087, 0.4871, 0.531, 0.4614, 0.531, 0.4743, 0.5087, 0.5, 0.5087, 0.4871, 0.531, 0.5, 0.5087, 0.5129, 0.531, 0.4871, 0.531, 0.5909, 0.2362, 0.6364, 0.3149, 0.5455, 0.3149, 0.5257, 0.5087, 0.5514, 0.5087, 0.5386, 0.531, 0.5514, 0.5087, 0.5643, 0.531, 0.5386, 0.531, 0.5771, 0.5087, 0.59, 0.531, 0.5643, 0.531, 0.5771, 0.5087, 0.6029, 0.5087, 0.59, 0.531, 0.6029, 0.5087, 0.6157, 0.531, 0.59, 0.531, 0.3714, 0.5087, 0.3843, 0.531, 0.3586, 0.531, 0.3714, 0.5087, 0.3971, 0.5087, 0.3843, 0.531, 0.3971, 0.5087, 0.41, 0.531, 0.3843, 0.531, 0.4229, 0.5087, 0.4357, 0.531, 0.41, 0.531, 0.4229, 0.5087, 0.4486, 0.5087, 0.4357, 0.531, 0.4486, 0.5087, 0.4614, 0.531, 0.4357, 0.531, 0.5, 0.5087, 0.5257, 0.5087, 0.5129, 0.531, 0.5, 0.5087, 0.5129, 0.4864, 0.5257, 0.5087, 0.5129, 0.4864, 0.5386, 0.4864, 0.5257, 0.5087, 0.5514, 0.5087, 0.5771, 0.5087, 0.5643, 0.531, 0.5514, 0.5087, 0.5643, 0.4864, 0.5771, 0.5087, 0.5643, 0.4864, 0.59, 0.4864, 0.5771, 0.5087, 0.6029, 0.5087, 0.6286, 0.5087, 0.6157, 0.531, 0.6029, 0.5087, 0.6157, 0.4864, 0.6286, 0.5087, 0.6157, 0.4864, 0.6414, 0.4864, 0.6286, 0.5087, 0.3971, 0.5087, 0.4229, 0.5087, 0.41, 0.531, 0.3971, 0.5087, 0.41, 0.4864, 0.4229, 0.5087, 0.41, 0.4864, 0.4357, 0.4864, 0.4229, 0.5087, 0.4486, 0.5087, 0.4743, 0.5087, 0.4614, 0.531, 0.4486, 0.5087, 0.4614, 0.4864, 0.4743, 0.5087, 0.4614, 0.4864, 0.4871, 0.4864, 0.4743, 0.5087, 0.5, 0.4642, 0.5129, 0.4864, 0.4871, 0.4864, 0.5, 0.4642, 0.5257, 0.4642, 0.5129, 0.4864, 0.5257, 0.4642, 0.5386, 0.4864, 0.5129, 0.4864, 0.5514, 0.4642, 0.5643, 0.4864, 0.5386, 0.4864, 0.5514, 0.4642, 0.5771, 0.4642, 0.5643, 0.4864, 0.5771, 0.4642, 0.59, 0.4864, 0.5643, 0.4864, 0.6029, 0.4642, 0.6157, 0.4864, 0.59, 0.4864, 0.6029, 0.4642, 0.6286, 0.4642, 0.6157, 0.4864, 0.6286, 0.4642, 0.6414, 0.4864, 0.6157, 0.4864, 0.4614, 0.4864, 0.4743, 0.4642, 0.4871, 0.4864, 0.4614, 0.4864, 0.4486, 0.4642, 0.4743, 0.4642, 0.4486, 0.4642, 0.4614, 0.4419, 0.4743, 0.4642, 0.3971, 0.4642, 0.41, 0.4864, 0.3843, 0.4864, 0.3971, 0.4642, 0.4229, 0.4642, 0.41, 0.4864, 0.4229, 0.4642, 0.4357, 0.4864, 0.41, 0.4864, 0.41, 0.4419, 0.4229, 0.4642, 0.3971, 0.4642, 0.4357, 0.4864, 0.4486, 0.4642, 0.4614, 0.4864, 0.6157, 0.4419, 0.6286, 0.4642, 0.6029, 0.4642, 0.5643, 0.4419, 0.5771, 0.4642, 0.5514, 0.4642, 0.5129, 0.4419, 0.5257, 0.4642, 0.5, 0.4642, 0.4357, 0.4864, 0.4614, 0.4864, 0.4486, 0.5087, 0.3843, 0.4864, 0.41, 0.4864, 0.3971, 0.5087, 0.59, 0.4864, 0.6157, 0.4864, 0.6029, 0.5087, 0.5386, 0.4864, 0.5643, 0.4864, 0.5514, 0.5087, 0.4871, 0.4864, 0.5129, 0.4864, 0.5, 0.5087, 0.4357, 0.4864, 0.4486, 0.5087, 0.4229, 0.5087, 0.3843, 0.4864, 0.3971, 0.5087, 0.3714, 0.5087, 0.59, 0.4864, 0.6029, 0.5087, 0.5771, 0.5087, 0.5386, 0.4864, 0.5514, 0.5087, 0.5257, 0.5087, 0.4871, 0.4864, 0.5, 0.5087, 0.4743, 0.5087, 0.41, 0.531, 0.4357, 0.531, 0.4229, 0.5533, 0.3586, 0.531, 0.3843, 0.531, 0.3714, 0.5533, 0.5643, 0.531, 0.59, 0.531, 0.5771, 0.5533, 0.5129, 0.531, 0.5386, 0.531, 0.5257, 0.5533, 0.4614, 0.531, 0.4871, 0.531, 0.4743, 0.5533, 0.4743, 0.5533, 0.5, 0.5533, 0.4871, 0.5755, 0.4743, 0.5533, 0.4871, 0.531, 0.5, 0.5533, 0.4871, 0.531, 0.5129, 0.531, 0.5, 0.5533, 0.5257, 0.5533, 0.5514, 0.5533, 0.5386, 0.5755, 0.5257, 0.5533, 0.5386, 0.531, 0.5514, 0.5533, 0.5386, 0.531, 0.5643, 0.531, 0.5514, 0.5533, 0.5771, 0.5533, 0.6029, 0.5533, 0.59, 0.5755, 0.5771, 0.5533, 0.59, 0.531, 0.6029, 0.5533, 0.59, 0.531, 0.6157, 0.531, 0.6029, 0.5533, 0.3714, 0.5533, 0.3971, 0.5533, 0.3843, 0.5755, 0.3714, 0.5533, 0.3843, 0.531, 0.3971, 0.5533, 0.3843, 0.531, 0.41, 0.531, 0.3971, 0.5533, 0.4229, 0.5533, 0.4486, 0.5533, 0.4357, 0.5755, 0.4229, 0.5533, 0.4357, 0.531, 0.4486, 0.5533, 0.4357, 0.531, 0.4614, 0.531, 0.4486, 0.5533, 0.4743, 0.5087, 0.4871, 0.531, 0.4614, 0.531, 0.4743, 0.5087, 0.5, 0.5087, 0.4871, 0.531, 0.5, 0.5087, 0.5129, 0.531, 0.4871, 0.531, 0.5257, 0.5087, 0.5386, 0.531, 0.5129, 0.531, 0.5257, 0.5087, 0.5514, 0.5087, 0.5386, 0.531, 0.5514, 0.5087, 0.5643, 0.531, 0.5386, 0.531, 0.5771, 0.5087, 0.59, 0.531, 0.5643, 0.531, 0.5771, 0.5087, 0.6029, 0.5087, 0.59, 0.531, 0.6029, 0.5087, 0.6157, 0.531, 0.59, 0.531, 0.3714, 0.5087, 0.3843, 0.531, 0.3586, 0.531, 0.3714, 0.5087, 0.3971, 0.5087, 0.3843, 0.531, 0.3971, 0.5087, 0.41, 0.531, 0.3843, 0.531, 0.4229, 0.5087, 0.4357, 0.531, 0.41, 0.531, 0.4229, 0.5087, 0.4486, 0.5087, 0.4357, 0.531, 0.4486, 0.5087, 0.4614, 0.531, 0.4357, 0.531, 0.5, 0.5087, 0.5257, 0.5087, 0.5129, 0.531, 0.5, 0.5087, 0.5129, 0.4864, 0.5257, 0.5087, 0.5129, 0.4864, 0.5386, 0.4864, 0.5257, 0.5087, 0.5514, 0.5087, 0.5771, 0.5087, 0.5643, 0.531, 0.5514, 0.5087, 0.5643, 0.4864, 0.5771, 0.5087, 0.5643, 0.4864, 0.59, 0.4864, 0.5771, 0.5087, 0.6029, 0.5087, 0.6286, 0.5087, 0.6157, 0.531, 0.6029, 0.5087, 0.6157, 0.4864, 0.6286, 0.5087, 0.6157, 0.4864, 0.6414, 0.4864, 0.6286, 0.5087, 0.3971, 0.5087, 0.4229, 0.5087, 0.41, 0.531, 0.3971, 0.5087, 0.41, 0.4864, 0.4229, 0.5087, 0.41, 0.4864, 0.4357, 0.4864, 0.4229, 0.5087, 0.4486, 0.5087, 0.4743, 0.5087, 0.4614, 0.531, 0.4486, 0.5087, 0.4614, 0.4864, 0.4743, 0.5087, 0.4614, 0.4864, 0.4871, 0.4864, 0.4743, 0.5087, 0.5, 0.4642, 0.5129, 0.4864, 0.4871, 0.4864, 0.5, 0.4642, 0.5257, 0.4642, 0.5129, 0.4864, 0.5257, 0.4642, 0.5386, 0.4864, 0.5129, 0.4864, 0.5514, 0.4642, 0.5643, 0.4864, 0.5386, 0.4864, 0.5514, 0.4642, 0.5771, 0.4642, 0.5643, 0.4864, 0.5771, 0.4642, 0.59, 0.4864, 0.5643, 0.4864, 0.6029, 0.4642, 0.6157, 0.4864, 0.59, 0.4864, 0.6029, 0.4642, 0.6286, 0.4642, 0.6157, 0.4864, 0.6286, 0.4642, 0.6414, 0.4864, 0.6157, 0.4864, 0.4614, 0.4864, 0.4743, 0.4642, 0.4871, 0.4864, 0.4614, 0.4864, 0.4486, 0.4642, 0.4743, 0.4642, 0.4486, 0.4642, 0.4614, 0.4419, 0.4743, 0.4642, 0.3971, 0.4642, 0.41, 0.4864, 0.3843, 0.4864, 0.3971, 0.4642, 0.4229, 0.4642, 0.41, 0.4864, 0.4229, 0.4642, 0.4357, 0.4864, 0.41, 0.4864, 0.6414, 0.5833, 0.6414, 0.7248, 0.6061, 0.7248, 0.6061, 0.5833, 0.6061, 0.5833, 0.6061, 0.7248, 0.5707, 0.7248, 0.5707, 0.5833, 0.5707, 0.5833, 0.5707, 0.7248, 0.5354, 0.7248, 0.5354, 0.5833, 0.5354, 0.5833, 0.5354, 0.7248, 0.5, 0.7248, 0.5, 0.5833, 0.5, 0.5833, 0.5, 0.7248, 0.4646, 0.7248, 0.4646, 0.5833, 0.4646, 0.5833, 0.4646, 0.7248, 0.4293, 0.7248, 0.4293, 0.5833, 0.4773, 0.5606, 0.4293, 0.5805, 0.3813, 0.5606, 0.3614, 0.5126, 0.3813, 0.4646, 0.4293, 0.4447, 0.4773, 0.4646, 0.4972, 0.5126, 0.4293, 0.5833, 0.4293, 0.7248, 0.3939, 0.7248, 0.3939, 0.5833, 0.3939, 0.5833, 0.3939, 0.7248, 0.3586, 0.7248, 0.3586, 0.5833, 0.5354, 0.5833, 0.5, 0.5833, 0.5, 0.5833, 0.5354, 0.5833, 0.4293, 0.5833, 0.3939, 0.5833, 0.3939, 0.5833, 0.4293, 0.5833, 0.4293, 0.5833, 0.3939, 0.5833, 0.3939, 0.5833, 0.4293, 0.5833, 0.6061, 0.5833, 0.5707, 0.5833, 0.5707, 0.5833, 0.6061, 0.5833, 0.5, 0.5833, 0.4646, 0.5833, 0.4646, 0.5833, 0.5, 0.5833, 0.3939, 0.5833, 0.3586, 0.5833, 0.3586, 0.5833, 0.3939, 0.5833, 0.6414, 0.5833, 0.6061, 0.5833, 0.6061, 0.5833, 0.6414, 0.5833, 0.5707, 0.5833, 0.5354, 0.5833, 0.5354, 0.5833, 0.5707, 0.5833, 0.4646, 0.5833, 0.4293, 0.5833, 0.4293, 0.5833, 0.4646, 0.5833, 0.4646, 0.5833, 0.4293, 0.5833, 0.4293, 0.5833, 0.4646, 0.5833, 0.5, 0.5833, 0.4646, 0.5833, 0.4646, 0.5833, 0.5, 0.5833, 0.5707, 0.5833, 0.5354, 0.5833, 0.5354, 0.5833, 0.5707, 0.5833, 0.6414, 0.5833, 0.6061, 0.5833, 0.6061, 0.5833, 0.6414, 0.5833, 0.3939, 0.5833, 0.3586, 0.5833, 0.3586, 0.5833, 0.3939, 0.5833, 0.4646, 0.5833, 0.4293, 0.5833, 0.4293, 0.5833, 0.4646, 0.5833, 0.5354, 0.5833, 0.5, 0.5833, 0.5, 0.5833, 0.5354, 0.5833, 0.6061, 0.5833, 0.5707, 0.5833, 0.5707, 0.5833, 0.6061, 0.5833, 0.6414, 0.5833, 0.6061, 0.5833, 0.6061, 0.5833, 0.6414, 0.5833, 0.5354, 0.5833, 0.5, 0.5833, 0.5, 0.5833, 0.5354, 0.5833, 0.6061, 0.5833, 0.5707, 0.5833, 0.5707, 0.5833, 0.6061, 0.5833, 0.4293, 0.5833, 0.3939, 0.5833, 0.3939, 0.5833, 0.4293, 0.5833, 0.5, 0.5833, 0.4646, 0.5833, 0.4646, 0.5833, 0.5, 0.5833, 0.5707, 0.5833, 0.5354, 0.5833, 0.5354, 0.5833, 0.5707, 0.5833, 0.6414, 0.5833, 0.6061, 0.5833, 0.6061, 0.5833, 0.6414, 0.5833, 0.3939, 0.5833, 0.3586, 0.5833, 0.3586, 0.5833, 0.3939, 0.5833, 0.5707, 0.5805, 0.6187, 0.5606, 0.6386, 0.5126, 0.6187, 0.4646, 0.5707, 0.4447, 0.5227, 0.4646, 0.5028, 0.5126, 0.5227, 0.5606, 0.3939, 0.5833, 0.3586, 0.5833, 0.3586, 0.5833, 0.3939, 0.5833, 0.4646, 0.5833, 0.4293, 0.5833, 0.4293, 0.5833, 0.4646, 0.5833, 0.5354, 0.5833, 0.5, 0.5833, 0.5, 0.5833, 0.5354, 0.5833, 0.6061, 0.5833, 0.5707, 0.5833, 0.5707, 0.5833, 0.6061, 0.5833, 0.4293, 0.5833, 0.3939, 0.5833, 0.3939, 0.5833, 0.4293, 0.5833, 0.5, 0.5833, 0.4646, 0.5833, 0.4646, 0.5833, 0.5, 0.5833, 0.5707, 0.5833, 0.5354, 0.5833, 0.5354, 0.5833, 0.5707, 0.5833, 0.6414, 0.5833, 0.6414, 0.7248, 0.6061, 0.7248, 0.6061, 0.5833, 0.6061, 0.5833, 0.6061, 0.7248, 0.5707, 0.7248, 0.5707, 0.5833, 0.5707, 0.5833, 0.5707, 0.7248, 0.5354, 0.7248, 0.5354, 0.5833, 0.5354, 0.5833, 0.5354, 0.7248, 0.5, 0.7248, 0.5, 0.5833, 0.5, 0.5833, 0.5, 0.7248, 0.4646, 0.7248, 0.4646, 0.5833, 0.4646, 0.5833, 0.4646, 0.7248, 0.4293, 0.7248, 0.4293, 0.5833, 0.4773, 0.5606, 0.4293, 0.5805, 0.3813, 0.5606, 0.3614, 0.5126, 0.3813, 0.4646, 0.4293, 0.4447, 0.4773, 0.4646, 0.4972, 0.5126, 0.4293, 0.5833, 0.4293, 0.7248, 0.3939, 0.7248, 0.3939, 0.5833, 0.3939, 0.5833, 0.3939, 0.7248, 0.3586, 0.7248, 0.3586, 0.5833, 0.5354, 0.5833, 0.5, 0.5833, 0.5, 0.5833, 0.5354, 0.5833, 0.4293, 0.5833, 0.3939, 0.5833, 0.3939, 0.5833, 0.4293, 0.5833, 0.4293, 0.5833, 0.3939, 0.5833, 0.3939, 0.5833, 0.4293, 0.5833, 0.6061, 0.5833, 0.5707, 0.5833, 0.5707, 0.5833, 0.6061, 0.5833, 0.5, 0.5833, 0.4646, 0.5833, 0.4646, 0.5833, 0.5, 0.5833, 0.3939, 0.5833, 0.3586, 0.5833, 0.3586, 0.5833, 0.3939, 0.5833, 0.6414, 0.5833, 0.6061, 0.5833, 0.6061, 0.5833, 0.6414, 0.5833, 0.5707, 0.5833, 0.5354, 0.5833, 0.5354, 0.5833, 0.5707, 0.5833, 0.4646, 0.5833, 0.4293, 0.5833, 0.4293, 0.5833, 0.4646, 0.5833, 0.5354, 0.5833, 0.5, 0.5833, 0.5, 0.5833, 0.5354, 0.5833, 0.5, 0.5833, 0.4646, 0.5833, 0.4646, 0.5833, 0.5, 0.5833, 0.5707, 0.5833, 0.5354, 0.5833, 0.5354, 0.5833, 0.5707, 0.5833, 0.6414, 0.5833, 0.6061, 0.5833, 0.6061, 0.5833, 0.6414, 0.5833, 0.3939, 0.5833, 0.3586, 0.5833, 0.3586, 0.5833, 0.3939, 0.5833, 0.4646, 0.5833, 0.4293, 0.5833, 0.4293, 0.5833, 0.4646, 0.5833, 0.5354, 0.5833, 0.5, 0.5833, 0.5, 0.5833, 0.5354, 0.5833, 0.6061, 0.5833, 0.5707, 0.5833, 0.5707, 0.5833, 0.6061, 0.5833, 0.5354, 0.5833, 0.5, 0.5833, 0.5, 0.5833, 0.5354, 0.5833, 0.6061, 0.5833, 0.5707, 0.5833, 0.5707, 0.5833, 0.6061, 0.5833, 0.4293, 0.5833, 0.3939, 0.5833, 0.3939, 0.5833, 0.4293, 0.5833, 0.5, 0.5833, 0.4646, 0.5833, 0.4646, 0.5833, 0.5, 0.5833, 0.5707, 0.5833, 0.5354, 0.5833, 0.5354, 0.5833, 0.5707, 0.5833, 0.6414, 0.5833, 0.6061, 0.5833, 0.6061, 0.5833, 0.6414, 0.5833, 0.3939, 0.5833, 0.3586, 0.5833, 0.3586, 0.5833, 0.3939, 0.5833, 0.4646, 0.5833, 0.4293, 0.5833, 0.4293, 0.5833, 0.4646, 0.5833, 0.3939, 0.5833, 0.3586, 0.5833, 0.3586, 0.5833, 0.3939, 0.5833, 0.6061, 0.5833, 0.5707, 0.5833, 0.5707, 0.5833, 0.6061, 0.5833, 0.4293, 0.5833, 0.3939, 0.5833, 0.3939, 0.5833, 0.4293, 0.5833, 0.5, 0.5833, 0.4646, 0.5833, 0.4646, 0.5833, 0.5, 0.5833, 0.5707, 0.5833, 0.5354, 0.5833, 0.5354, 0.5833, 0.5707, 0.5833, 0.6414, 0.5833, 0.6061, 0.5833, 0.6061, 0.5833, 0.6414, 0.5833, 0.3939, 0.5833, 0.3586, 0.5833, 0.3586, 0.5833, 0.3939, 0.5833, 0.4646, 0.5833, 0.4293, 0.5833, 0.4293, 0.5833, 0.4646, 0.5833, 0.5707, 0.5805, 0.6187, 0.5606, 0.6386, 0.5126, 0.6187, 0.4646, 0.5707, 0.4447, 0.5227, 0.4646, 0.5028, 0.5126, 0.5227, 0.5606, 0.4646, 0.5833, 0.4293, 0.5833, 0.4293, 0.5833, 0.4646, 0.5833, 0.5354, 0.5833, 0.5, 0.5833, 0.5, 0.5833, 0.5354, 0.5833, 0.6061, 0.5833, 0.5707, 0.5833, 0.5707, 0.5833, 0.6061, 0.5833, 0.4293, 0.5833, 0.3939, 0.5833, 0.3939, 0.5833, 0.4293, 0.5833, 0.5, 0.5833, 0.4646, 0.5833, 0.4646, 0.5833, 0.5, 0.5833, 0.5707, 0.5833, 0.5354, 0.5833, 0.5354, 0.5833, 0.5707, 0.5833, 0.6414, 0.5833, 0.6061, 0.5833, 0.6061, 0.5833, 0.6414, 0.5833, 0.6414, 0.5833, 0.6414, 0.7248, 0.6061, 0.7248, 0.6061, 0.5833, 0.6061, 0.5833, 0.6061, 0.7248, 0.5707, 0.7248, 0.5707, 0.5833, 0.5707, 0.5833, 0.5707, 0.7248, 0.5354, 0.7248, 0.5354, 0.5833, 0.5354, 0.5833, 0.5354, 0.7248, 0.5, 0.7248, 0.5, 0.5833, 0.5, 0.5833, 0.5, 0.7248, 0.4646, 0.7248, 0.4646, 0.5833, 0.4646, 0.5833, 0.4646, 0.7248, 0.4293, 0.7248, 0.4293, 0.5833, 0.4773, 0.5606, 0.4293, 0.5805, 0.3813, 0.5606, 0.3614, 0.5126, 0.3813, 0.4646, 0.4293, 0.4447, 0.4773, 0.4646, 0.4972, 0.5126, 0.4293, 0.5833, 0.4293, 0.7248, 0.3939, 0.7248, 0.3939, 0.5833, 0.3939, 0.5833, 0.3939, 0.7248, 0.3586, 0.7248, 0.3586, 0.5833, 0.5707, 0.5833, 0.5354, 0.5833, 0.5354, 0.5833, 0.5707, 0.5833, 0.4646, 0.5833, 0.4293, 0.5833, 0.4293, 0.5833, 0.4646, 0.5833, 0.4646, 0.5833, 0.4293, 0.5833, 0.4293, 0.5833, 0.4646, 0.5833, 0.5354, 0.5833, 0.5, 0.5833, 0.5, 0.5833, 0.5354, 0.5833, 0.4293, 0.5833, 0.3939, 0.5833, 0.3939, 0.5833, 0.4293, 0.5833, 0.6061, 0.5833, 0.5707, 0.5833, 0.5707, 0.5833, 0.6061, 0.5833, 0.5, 0.5833, 0.4646, 0.5833, 0.4646, 0.5833, 0.5, 0.5833, 0.3939, 0.5833, 0.3586, 0.5833, 0.3586, 0.5833, 0.3939, 0.5833, 0.6414, 0.5833, 0.6061, 0.5833, 0.6061, 0.5833, 0.6414, 0.5833, 0.6414, 0.5833, 0.6061, 0.5833, 0.6061, 0.5833, 0.6414, 0.5833, 0.5354, 0.5833, 0.5, 0.5833, 0.5, 0.5833, 0.5354, 0.5833, 0.6061, 0.5833, 0.5707, 0.5833, 0.5707, 0.5833, 0.6061, 0.5833, 0.4293, 0.5833, 0.3939, 0.5833, 0.3939, 0.5833, 0.4293, 0.5833, 0.5, 0.5833, 0.4646, 0.5833, 0.4646, 0.5833, 0.5, 0.5833, 0.5707, 0.5833, 0.5354, 0.5833, 0.5354, 0.5833, 0.5707, 0.5833, 0.6414, 0.5833, 0.6061, 0.5833, 0.6061, 0.5833, 0.6414, 0.5833, 0.3939, 0.5833, 0.3586, 0.5833, 0.3586, 0.5833, 0.3939, 0.5833, 0.4293, 0.5833, 0.3939, 0.5833, 0.3939, 0.5833, 0.4293, 0.5833, 0.3939, 0.5833, 0.3586, 0.5833, 0.3586, 0.5833, 0.3939, 0.5833, 0.4646, 0.5833, 0.4293, 0.5833, 0.4293, 0.5833, 0.4646, 0.5833, 0.5354, 0.5833, 0.5, 0.5833, 0.5, 0.5833, 0.5354, 0.5833, 0.6061, 0.5833, 0.5707, 0.5833, 0.5707, 0.5833, 0.6061, 0.5833, 0.4293, 0.5833, 0.3939, 0.5833, 0.3939, 0.5833, 0.4293, 0.5833, 0.5, 0.5833, 0.4646, 0.5833, 0.4646, 0.5833, 0.5, 0.5833, 0.5707, 0.5833, 0.5354, 0.5833, 0.5354, 0.5833, 0.5707, 0.5833, 0.6061, 0.5833, 0.5707, 0.5833, 0.5707, 0.5833, 0.6061, 0.5833, 0.5, 0.5833, 0.4646, 0.5833, 0.4646, 0.5833, 0.5, 0.5833, 0.5707, 0.5833, 0.5354, 0.5833, 0.5354, 0.5833, 0.5707, 0.5833, 0.6414, 0.5833, 0.6061, 0.5833, 0.6061, 0.5833, 0.6414, 0.5833, 0.3939, 0.5833, 0.3586, 0.5833, 0.3586, 0.5833, 0.3939, 0.5833, 0.4646, 0.5833, 0.4293, 0.5833, 0.4293, 0.5833, 0.4646, 0.5833, 0.5354, 0.5833, 0.5, 0.5833, 0.5, 0.5833, 0.5354, 0.5833, 0.6061, 0.5833, 0.5707, 0.5833, 0.5707, 0.5833, 0.6061, 0.5833, 0.5707, 0.5805, 0.6187, 0.5606, 0.6386, 0.5126, 0.6187, 0.4646, 0.5707, 0.4447, 0.5227, 0.4646, 0.5028, 0.5126, 0.5227, 0.5606, 0.4293, 0.5833, 0.3939, 0.5833, 0.3939, 0.5833, 0.4293, 0.5833, 0.5, 0.5833, 0.4646, 0.5833, 0.4646, 0.5833, 0.5, 0.5833, 0.5707, 0.5833, 0.5354, 0.5833, 0.5354, 0.5833, 0.5707, 0.5833, 0.6414, 0.5833, 0.6061, 0.5833, 0.6061, 0.5833, 0.6414, 0.5833, 0.3939, 0.5833, 0.3586, 0.5833, 0.3586, 0.5833, 0.3939, 0.5833, 0.4646, 0.5833, 0.4293, 0.5833, 0.4293, 0.5833, 0.4646, 0.5833, 0.5354, 0.5833, 0.5, 0.5833, 0.5, 0.5833, 0.5354, 0.5833, 0.6414, 0.5833, 0.6414, 0.7248, 0.6061, 0.7248, 0.6061, 0.5833, 0.6061, 0.5833, 0.6061, 0.7248, 0.5707, 0.7248, 0.5707, 0.5833, 0.5707, 0.5833, 0.5707, 0.7248, 0.5354, 0.7248, 0.5354, 0.5833, 0.5354, 0.5833, 0.5354, 0.7248, 0.5, 0.7248, 0.5, 0.5833, 0.5, 0.5833, 0.5, 0.7248, 0.4646, 0.7248, 0.4646, 0.5833, 0.4646, 0.5833, 0.4646, 0.7248, 0.4293, 0.7248, 0.4293, 0.5833, 0.4773, 0.5606, 0.4293, 0.5805, 0.3813, 0.5606, 0.3614, 0.5126, 0.3813, 0.4646, 0.4293, 0.4447, 0.4773, 0.4646, 0.4972, 0.5126, 0.4293, 0.5833, 0.4293, 0.7248, 0.3939, 0.7248, 0.3939, 0.5833, 0.3939, 0.5833, 0.3939, 0.7248, 0.3586, 0.7248, 0.3586, 0.5833, 0.5354, 0.5833, 0.5, 0.5833, 0.5, 0.5833, 0.5354, 0.5833, 0.4293, 0.5833, 0.3939, 0.5833, 0.3939, 0.5833, 0.4293, 0.5833, 0.4293, 0.5833, 0.3939, 0.5833, 0.3939, 0.5833, 0.4293, 0.5833, 0.6061, 0.5833, 0.5707, 0.5833, 0.5707, 0.5833, 0.6061, 0.5833, 0.5, 0.5833, 0.4646, 0.5833, 0.4646, 0.5833, 0.5, 0.5833, 0.3939, 0.5833, 0.3586, 0.5833, 0.3586, 0.5833, 0.3939, 0.5833, 0.6414, 0.5833, 0.6061, 0.5833, 0.6061, 0.5833, 0.6414, 0.5833, 0.5707, 0.5833, 0.5354, 0.5833, 0.5354, 0.5833, 0.5707, 0.5833, 0.4646, 0.5833, 0.4293, 0.5833, 0.4293, 0.5833, 0.4646, 0.5833, 0.4646, 0.5833, 0.4293, 0.5833, 0.4293, 0.5833, 0.4646, 0.5833, 0.5, 0.5833, 0.4646, 0.5833, 0.4646, 0.5833, 0.5, 0.5833, 0.5707, 0.5833, 0.5354, 0.5833, 0.5354, 0.5833, 0.5707, 0.5833, 0.6414, 0.5833, 0.6061, 0.5833, 0.6061, 0.5833, 0.6414, 0.5833, 0.3939, 0.5833, 0.3586, 0.5833, 0.3586, 0.5833, 0.3939, 0.5833, 0.4646, 0.5833, 0.4293, 0.5833, 0.4293, 0.5833, 0.4646, 0.5833, 0.5354, 0.5833, 0.5, 0.5833, 0.5, 0.5833, 0.5354, 0.5833, 0.6061, 0.5833, 0.5707, 0.5833, 0.5707, 0.5833, 0.6061, 0.5833, 0.6414, 0.5833, 0.6061, 0.5833, 0.6061, 0.5833, 0.6414, 0.5833, 0.5354, 0.5833, 0.5, 0.5833, 0.5, 0.5833, 0.5354, 0.5833, 0.6061, 0.5833, 0.5707, 0.5833, 0.5707, 0.5833, 0.6061, 0.5833, 0.4293, 0.5833, 0.3939, 0.5833, 0.3939, 0.5833, 0.4293, 0.5833, 0.5, 0.5833, 0.4646, 0.5833, 0.4646, 0.5833, 0.5, 0.5833, 0.5707, 0.5833, 0.5354, 0.5833, 0.5354, 0.5833, 0.5707, 0.5833, 0.6414, 0.5833, 0.6061, 0.5833, 0.6061, 0.5833, 0.6414, 0.5833, 0.3939, 0.5833, 0.3586, 0.5833, 0.3586, 0.5833, 0.3939, 0.5833, 0.5707, 0.5805, 0.6187, 0.5606, 0.6386, 0.5126, 0.6187, 0.4646, 0.5707, 0.4447, 0.5227, 0.4646, 0.5028, 0.5126, 0.5227, 0.5606, 0.3939, 0.5833, 0.3586, 0.5833, 0.3586, 0.5833, 0.3939, 0.5833, 0.4646, 0.5833, 0.4293, 0.5833, 0.4293, 0.5833, 0.4646, 0.5833, 0.5354, 0.5833, 0.5, 0.5833, 0.5, 0.5833, 0.5354, 0.5833, 0.6061, 0.5833, 0.5707, 0.5833, 0.5707, 0.5833, 0.6061, 0.5833, 0.4293, 0.5833, 0.3939, 0.5833, 0.3939, 0.5833, 0.4293, 0.5833, 0.5, 0.5833, 0.4646, 0.5833, 0.4646, 0.5833, 0.5, 0.5833, 0.5707, 0.5833, 0.5354, 0.5833, 0.5354, 0.5833, 0.5707, 0.5833, 0.6414, 0.5833, 0.6414, 0.7248, 0.6061, 0.7248, 0.6061, 0.5833, 0.6061, 0.5833, 0.6061, 0.7248, 0.5707, 0.7248, 0.5707, 0.5833, 0.5707, 0.5833, 0.5707, 0.7248, 0.5354, 0.7248, 0.5354, 0.5833, 0.5354, 0.5833, 0.5354, 0.7248, 0.5, 0.7248, 0.5, 0.5833, 0.5, 0.5833, 0.5, 0.7248, 0.4646, 0.7248, 0.4646, 0.5833, 0.4646, 0.5833, 0.4646, 0.7248, 0.4293, 0.7248, 0.4293, 0.5833, 0.4773, 0.5606, 0.4293, 0.5805, 0.3813, 0.5606, 0.3614, 0.5126, 0.3813, 0.4646, 0.4293, 0.4447, 0.4773, 0.4646, 0.4972, 0.5126, 0.4293, 0.5833, 0.4293, 0.7248, 0.3939, 0.7248, 0.3939, 0.5833, 0.3939, 0.5833, 0.3939, 0.7248, 0.3586, 0.7248, 0.3586, 0.5833, 0.5707, 0.5833, 0.5354, 0.5833, 0.5354, 0.5833, 0.5707, 0.5833, 0.4646, 0.5833, 0.4293, 0.5833, 0.4293, 0.5833, 0.4646, 0.5833, 0.4646, 0.5833, 0.4293, 0.5833, 0.4293, 0.5833, 0.4646, 0.5833, 0.5354, 0.5833, 0.5, 0.5833, 0.5, 0.5833, 0.5354, 0.5833, 0.4293, 0.5833, 0.3939, 0.5833, 0.3939, 0.5833, 0.4293, 0.5833, 0.6061, 0.5833, 0.5707, 0.5833, 0.5707, 0.5833, 0.6061, 0.5833, 0.5, 0.5833, 0.4646, 0.5833, 0.4646, 0.5833, 0.5, 0.5833, 0.3939, 0.5833, 0.3586, 0.5833, 0.3586, 0.5833, 0.3939, 0.5833, 0.6414, 0.5833, 0.6061, 0.5833, 0.6061, 0.5833, 0.6414, 0.5833, 0.6414, 0.5833, 0.6061, 0.5833, 0.6061, 0.5833, 0.6414, 0.5833, 0.5354, 0.5833, 0.5, 0.5833, 0.5, 0.5833, 0.5354, 0.5833, 0.6061, 0.5833, 0.5707, 0.5833, 0.5707, 0.5833, 0.6061, 0.5833, 0.4293, 0.5833, 0.3939, 0.5833, 0.3939, 0.5833, 0.4293, 0.5833, 0.5, 0.5833, 0.4646, 0.5833, 0.4646, 0.5833, 0.5, 0.5833, 0.5707, 0.5833, 0.5354, 0.5833, 0.5354, 0.5833, 0.5707, 0.5833, 0.6414, 0.5833, 0.6061, 0.5833, 0.6061, 0.5833, 0.6414, 0.5833, 0.3939, 0.5833, 0.3586, 0.5833, 0.3586, 0.5833, 0.3939, 0.5833, 0.4293, 0.5833, 0.3939, 0.5833, 0.3939, 0.5833, 0.4293, 0.5833, 0.3939, 0.5833, 0.3586, 0.5833, 0.3586, 0.5833, 0.3939, 0.5833, 0.4646, 0.5833, 0.4293, 0.5833, 0.4293, 0.5833, 0.4646, 0.5833, 0.5354, 0.5833, 0.5, 0.5833, 0.5, 0.5833, 0.5354, 0.5833, 0.6061, 0.5833, 0.5707, 0.5833, 0.5707, 0.5833, 0.6061, 0.5833, 0.4293, 0.5833, 0.3939, 0.5833, 0.3939, 0.5833, 0.4293, 0.5833, 0.5, 0.5833, 0.4646, 0.5833, 0.4646, 0.5833, 0.5, 0.5833, 0.5707, 0.5833, 0.5354, 0.5833, 0.5354, 0.5833, 0.5707, 0.5833, 0.6061, 0.5833, 0.5707, 0.5833, 0.5707, 0.5833, 0.6061, 0.5833, 0.5, 0.5833, 0.4646, 0.5833, 0.4646, 0.5833, 0.5, 0.5833, 0.5707, 0.5833, 0.5354, 0.5833, 0.5354, 0.5833, 0.5707, 0.5833, 0.6414, 0.5833, 0.6061, 0.5833, 0.6061, 0.5833, 0.6414, 0.5833, 0.3939, 0.5833, 0.3586, 0.5833, 0.3586, 0.5833, 0.3939, 0.5833, 0.4646, 0.5833, 0.4293, 0.5833, 0.4293, 0.5833, 0.4646, 0.5833, 0.5354, 0.5833, 0.5, 0.5833, 0.5, 0.5833, 0.5354, 0.5833, 0.6061, 0.5833, 0.5707, 0.5833, 0.5707, 0.5833, 0.6061, 0.5833, 0.5707, 0.5805, 0.6187, 0.5606, 0.6386, 0.5126, 0.6187, 0.4646, 0.5707, 0.4447, 0.5227, 0.4646, 0.5028, 0.5126, 0.5227, 0.5606, 0.4293, 0.5833, 0.3939, 0.5833, 0.3939, 0.5833, 0.4293, 0.5833, 0.5, 0.5833, 0.4646, 0.5833, 0.4646, 0.5833, 0.5, 0.5833, 0.5707, 0.5833, 0.5354, 0.5833, 0.5354, 0.5833, 0.5707, 0.5833, 0.6414, 0.5833, 0.6061, 0.5833, 0.6061, 0.5833, 0.6414, 0.5833, 0.3939, 0.5833, 0.3586, 0.5833, 0.3586, 0.5833, 0.3939, 0.5833, 0.4646, 0.5833, 0.4293, 0.5833, 0.4293, 0.5833, 0.4646, 0.5833, 0.5354, 0.5833, 0.5, 0.5833, 0.5, 0.5833, 0.5354, 0.5833])
me_cylinder_006.materials.append(mat_material_001)
me_cylinder_006.use_remesh_fix_poles = True
me_cylinder_006.use_remesh_preserve_attributes = False
me_cylinder_006.update()
arm_armature_002 = bpy.data.armatures.new('Armature.002')  # bones are not reproduced

# ---- objects
ob_cylinder_004 = bpy.data.objects.new('Cylinder.004', me_cylinder_006)
ob_arm = bpy.data.objects.new('Arm', arm_armature_002)

# ---- transforms, parenting, visibility, modifiers, constraints
ob_cylinder_004.parent = ob_arm
ob_cylinder_004.matrix_parent_inverse = Matrix(((1.0, -0.0, 0.0, 0.007801), (-0.0, 1.0, -0.0, -5.2), (0.0, 0.0, 1.0, -0.3145), (-0.0, 0.0, -0.0, 1.0)))
ob_cylinder_004.location = (-5.607, 2.633, 0.198)
ob_cylinder_004.rotation_euler = (-0.0, -1.991, -0.0)
ob_cylinder_004.scale = (0.3742, 0.3742, 0.3742)
ob_cylinder_004.lineart.crease_threshold = 0.0
_vg = ob_cylinder_004.vertex_groups.new(name='Root')
_vg.add([194, 195, 196, 197, 198, 199, 200, 201, 202, 203, 204, 205, 206, 207, 208, 209, 210, 211, 212, 213, 214, 215, 216, 217, 218, 219, 220, 221, 222, 223, 224, 225, 226, 227, 228, 229, 230, 231, 232, 233, 234, 235], 1.0, 'REPLACE')
_vg = ob_cylinder_004.vertex_groups.new(name='Bone.001')
for _i, _w in zip([152, 155, 156, 157, 160, 161, 168, 169, 171, 172, 173, 180, 181, 182, 183, 187, 188, 192, 193, 444, 445, 446, 447, 451, 452, 453, 454, 455, 456, 457, 458, 459], [0.05493, 0.05491, 0.8623, 0.2425, 0.4008, 0.9387, 0.1572, 0.05788, 0.5774, 0.315, 0.7258, 0.8557, 0.1796, 0.7899, 0.9555, 0.9438, 0.01551, 0.03035, 0.0528, 0.06929, 0.5096, 0.02613, 0.4372, 0.01056, 0.001991, 0.06536, 0.04247, 0.1422, 0.06532, 0.2336, 0.07506, 0.3506]): _vg.add([_i], _w, 'REPLACE')
_vg = ob_cylinder_004.vertex_groups.new(name='Bone.002')
for _i, _w in zip([152, 155, 156, 157, 160, 162, 163, 167, 168, 169, 171, 172, 173, 175, 180, 181, 186, 188, 192, 193], [0.1044, 0.04081, 0.005151, 0.205, 0.2772, 0.03903, 0.06849, 0.1494, 0.4092, 0.05186, 0.1125, 0.06691, 0.03852, 0.3857, 0.0368, 0.1312, 0.01601, 0.0001741, 0.641, 0.0472]): _vg.add([_i], _w, 'REPLACE')
_vg = ob_cylinder_004.vertex_groups.new(name='Bone.003')
for _i, _w in zip([1, 6, 7, 8, 9, 10, 11, 12, 13, 14, 15, 152, 153, 154, 155, 157, 159, 160, 162, 163, 164, 165, 166, 167, 168, 169, 170, 171, 172, 174, 176, 177, 178, 179, 181, 184, 186, 189, 190, 191, 192, 396, 397, 398, 399, 400, 401, 402, 404, 405, 406, 407, 408, 409, 410, 411, 412, 413, 414, 415, 416, 417, 418, 419], [0.05216, 0.01081, 0.1106, 0.03318, 0.2743, 0.04021, 0.1926, 0.03145, 0.1334, 0.01, 0.08836, 0.6377, 0.6316, 0.1478, 0.3302, 0.01007, 0.2368, 0.04809, 0.07006, 0.7047, 0.7321, 0.7425, 0.1882, 0.2407, 0.1363, 0.6051, 0.7002, 0.06467, 0.05251, 0.5142, 0.04778, 0.1776, 0.5691, 0.1891, 0.07793, 0.1004, 0.06633, 0.06772, 0.06748, 0.7115, 0.06622, 0.04428, 0.5378, 0.04843, 0.4947, 0.03649, 0.009556, 0.02962, 0.03183, 0.05622, 0.04346, 0.1644, 0.05212, 0.2757, 0.05154, 0.3917, 0.009571, 0.009671, 0.009781, 0.009672, 0.01069, 0.01367, 0.01781, 0.01653]): _vg.add([_i], _w, 'REPLACE')
_vg = ob_cylinder_004.vertex_groups.new(name='Bone.004')
for _i, _w in zip([56, 57, 58, 59, 60, 61, 62, 63, 64, 65, 66, 67, 68, 69, 70, 71, 72, 73, 74, 75, 76, 77, 78, 79, 80, 81, 82, 83, 84, 85, 86, 87, 88, 89, 90, 91, 92, 93, 94, 95, 96, 97, 98, 99, 100, 101, 102, 103, 104, 105, 106, 107, 108, 109, 110, 111, 112, 113, 114, 115, 116, 117, 118, 119, 120, 121, 122, 123, 124, 125, 126, 127, 128, 129, 130, 131, 132, 133, 134, 135, 136, 137, 138, 139, 140, 141, 142, 143, 144, 145, 146, 147, 148, 149, 150, 151, 153, 154, 158, 159, 162, 164, 165, 166, 170, 174, 176, 177, 178, 179, 184, 185, 189, 190, 191, 251, 287, 288, 289, 290, 291, 293, 396, 397, 398, 399, 400, 401, 402, 403, 404, 405, 406, 407, 408, 409, 410, 411, 412, 413, 414, 415, 416, 417, 418, 419, 422, 423, 424, 425, 426, 427], [0.9994, 0.9972, 0.9997, 0.9969, 0.9972, 0.9995, 0.9994, 0.9995, 0.9988, 0.9996, 0.9997, 0.9972, 0.9972, 0.9996, 0.9995, 0.9997, 0.9988, 0.9972, 0.9972, 0.9996, 0.9986, 0.9972, 0.9996, 0.9961, 0.9989, 0.9973, 0.9993, 0.9972, 0.9992, 0.999, 0.999, 0.999, 0.999, 0.999, 0.999, 0.999, 0.999, 0.9972, 0.9972, 0.9972, 0.9985, 0.9977, 0.9984, 0.9984, 0.9979, 0.9983, 0.9995, 0.9978, 0.9995, 0.9992, 0.9792, 0.9905, 0.8426, 0.9956, 0.9971, 0.999, 0.998, 0.9987, 0.9994, 0.9981, 0.9954, 0.9994, 0.9961, 0.9984, 0.9958, 0.9946, 0.9981, 0.9815, 0.1995, 0.9997, 0.9818, 0.9925, 0.9985, 0.9833, 0.9955, 0.9998, 0.999, 0.988, 0.9973, 0.9975, 0.9962, 0.997, 0.9972, 0.9968, 0.997, 0.997, 0.9969, 0.9982, 0.9993, 0.9998, 0.9899, 0.9834, 0.9844, 0.989, 0.9842, 0.9847, 0.1973, 0.7801, 0.9194, 0.007191, 0.0, 0.161, 0.01899, 0.7371, 0.1176, 0.001197, 0.9115, 0.628, 0.01046, 0.1425, 0.07519, 0.8184, 0.05403, 0.0, 0.0, 0.0, 0.0, 0.0, 0.0, 0.0, 0.0, 0.0, 0.01742, 0.1184, 0.01755, 0.01386, 0.02362, 1.488e-05, 0.03088, 0.07467, 5.422e-05, 0.1613, 0.000522, 0.09346, 0.03227, 0.08266, 0.02894, 0.08698, 0.004096, 0.00686, 0.01618, 0.03066, 0.04237, 0.04676, 0.02408, 0.01209, 0.00329, 0.009124, 0.01341, 0.01463, 0.009842, 0.001356]): _vg.add([_i], _w, 'REPLACE')
_vg = ob_cylinder_004.vertex_groups.new(name='Front01.L')
for _i, _w in zip([153, 158, 165, 166, 167, 174, 177, 184, 185, 189, 191, 236, 237, 238, 239, 240, 241, 242, 243, 244, 245, 246, 247, 248, 249, 250, 251, 252, 253, 254, 255, 256, 257, 258, 259, 260, 261, 262, 263, 264, 265, 266, 267, 268, 269, 270, 271, 272, 273, 274, 275], [0.08659, 0.05043, 0.01054, 0.04772, 0.02892, 0.1851, 0.1815, 0.7649, 0.01774, 0.8446, 0.1038, 0.9918, 0.9997, 0.9925, 0.9998, 0.9947, 1.0, 0.9967, 1.0, 0.9977, 0.9999, 0.9969, 0.9998, 0.9941, 0.9997, 0.9919, 0.9997, 0.927, 0.9118, 0.9178, 0.9321, 0.9528, 0.9465, 0.9264, 0.9234, 0.7404, 0.5439, 0.515, 0.5322, 0.7597, 0.7256, 0.6891, 0.7325, 0.03869, 0.0135, 0.005976, 0.007186, 0.02473, 0.02619, 0.01841, 0.04485]): _vg.add([_i], _w, 'REPLACE')
_vg = ob_cylinder_004.vertex_groups.new(name='Front02.L')
for _i, _w in zip([252, 253, 254, 255, 256, 257, 258, 259, 260, 261, 262, 263, 264, 265, 266, 267, 268, 269, 270, 271, 272, 273, 274, 275, 276, 277, 278, 279, 280, 281, 282, 283], [0.07298, 0.08818, 0.08225, 0.06792, 0.04442, 0.05354, 0.07365, 0.07657, 0.2596, 0.4561, 0.485, 0.4678, 0.2403, 0.2744, 0.3109, 0.2675, 0.9557, 0.9683, 0.972, 0.9714, 0.9626, 0.9619, 0.9658, 0.9526, 0.9997, 0.9999, 1.0, 1.0, 0.9999, 0.9998, 0.9997, 0.9997]): _vg.add([_i], _w, 'REPLACE')
_vg = ob_cylinder_004.vertex_groups.new(name='Front01.R')
for _i, _w in zip([0, 1, 2, 3, 4, 5, 6, 7, 8, 9, 10, 11, 12, 13, 14, 15, 16, 17, 18, 19, 20, 21, 22, 23, 24, 25, 26, 27, 28, 29, 30, 31, 32, 33, 34, 35, 36, 37, 38, 39, 40, 41, 42, 43, 44, 45, 46, 47, 48, 49, 50, 51, 52, 53, 54, 55, 64, 72, 79, 85, 86, 88, 89, 90, 91, 92, 96, 104, 106, 107, 108, 115, 116, 120, 122, 123, 126, 127, 129, 131, 133, 142, 143, 144, 145, 146, 147, 148, 149, 150, 151, 154, 155, 156, 159, 160, 163, 169, 170, 172, 173, 178, 179, 180, 181, 183, 185, 186, 187, 188, 191, 192, 193, 194, 196, 197, 201, 202, 206, 212, 214, 220, 221, 222, 223, 227, 228, 233, 285, 287, 289, 301, 302, 303, 304, 340, 342, 343, 344, 345, 346, 347, 396, 397, 398, 399, 400, 401, 402, 403, 404, 405, 406, 407, 408, 409, 410, 411, 412, 413, 414, 415, 416, 417, 418, 419, 420, 421, 422, 423, 424, 425, 426, 427, 428, 429, 430, 431, 432, 433, 434, 435, 436, 437, 438, 439, 440, 441, 442, 443, 444, 445, 446, 447, 448, 449, 450, 451, 452, 453, 454, 455, 456, 457, 458, 459, 460, 461, 462, 463, 464, 465, 466, 467, 468, 469, 470, 471, 472, 473, 474, 475, 480, 481, 482, 483, 486, 487, 488, 489, 490, 491, 492, 493, 494, 495, 497, 498, 499], [0.007875, 5.068e-08, 1.153e-06, 7.864e-08, 7.145e-11, 0.0, 1.552e-07, 0.001393, 2.259e-07, 0.064, 8.942e-06, 9.68e-07, 0.001165, 0.0002301, 9.65e-06, 1.422e-05, 4.645e-07, 9.174e-09, 9.525e-05, 0.0002182, 0.008203, 0.0005234, 7.679e-07, 5.496e-06, 8.022e-09, 4.564e-07, 0.001092, 0.0003098, 6.127e-05, 1.341e-06, 5.98e-06, 2.182e-09, 9.539e-10, 1.569e-11, 1.377e-05, 0.003105, 0.001572, 2.477e-14, 0.01336, 3.366e-08, 6.079e-12, 7.649e-09, 1.772e-11, 0.0, 0.0008808, 0.0001317, 0.002169, 2.327e-07, 0.0, 0.0, 0.0, 0.0, 0.0, 0.0, 0.0, 0.0, 0.0, 0.0, 0.0, 0.0, 0.0, 0.0, 0.0, 0.0, 0.0, 0.0, 0.0, 0.0003078, 0.0, 0.02446, 0.0, 0.007495, 0.001871, 0.0, 0.01027, 0.0006352, 0.0, 0.04888, 0.0, 0.0003329, 0.007812, 0.0, 0.0004191, 0.002031, 0.00351, 0.0, 0.0, 0.0, 0.0, 0.0, 0.0, 0.03754, 7.267e-08, 0.0, 0.5733, 0.0, 0.0, 0.0, 0.06011, 0.0, 0.0, 0.006326, 0.1565, 0.0, 0.0, 0.0, 0.001155, 0.0, 0.0, 0.0, 6.97e-09, 0.0, 0.0, 0.0, 0.0, 0.0, 0.0, 0.0, 0.0, 0.0, 0.0, 0.0, 0.0, 0.0, 0.0, 0.0, 0.0, 0.0, 0.0, 0.0, 0.0, 0.0, 0.0, 0.0, 0.0, 0.0, 0.0, 0.0, 0.0, 0.0, 0.0, 0.0, 0.5039, 0.2429, 0.3905, 0.4005, 0.5933, 0.9186, 0.5861, 0.1582, 0.5579, 0.1172, 0.3902, 0.1441, 0.2374, 0.1719, 0.4691, 0.201, 0.1107, 0.1208, 0.1375, 0.1477, 0.1521, 0.1473, 0.1338, 0.118, 0.1293, 0.1363, 0.1528, 0.1706, 0.1854, 0.1915, 0.1728, 0.1443, 0.1764, 0.1782, 0.1974, 0.2216, 0.2351, 0.244, 0.2447, 0.1975, 0.06343, 0.06115, 0.05904, 0.05946, 0.06007, 0.06251, 0.06455, 0.06458, 0.0, 0.0, 0.0, 0.0, 0.0, 0.0, 0.0, 0.0, 0.0, 0.0, 0.0, 0.0, 0.0, 0.0, 0.0, 0.0, 0.0, 0.0, 0.0, 0.0, 0.0, 0.0, 0.0, 0.0, 0.0, 0.0, 0.0, 0.0, 0.0, 0.0, 0.0, 0.0, 0.0, 0.0, 0.0, 0.0, 0.0, 0.0, 0.0, 0.0, 0.0, 0.0, 0.0, 0.0, 0.0, 0.0, 0.0, 0.0, 0.0]): _vg.add([_i], _w, 'REPLACE')
_vg = ob_cylinder_004.vertex_groups.new(name='Front02.R')
for _i, _w in zip([0, 1, 2, 3, 4, 5, 6, 7, 8, 9, 10, 11, 12, 13, 14, 15, 16, 17, 18, 19, 20, 21, 22, 23, 24, 25, 26, 27, 28, 29, 30, 31, 32, 33, 34, 35, 36, 37, 38, 39, 40, 41, 42, 43, 44, 45, 46, 47, 48, 49, 50, 51, 52, 53, 54, 55, 56, 59, 60, 63, 64, 68, 72, 73, 74, 76, 77, 79, 83, 85, 86, 88, 89, 90, 91, 92, 93, 94, 96, 97, 98, 99, 100, 101, 103, 104, 106, 107, 109, 110, 111, 112, 115, 116, 118, 120, 121, 122, 123, 126, 127, 129, 130, 131, 133, 134, 135, 136, 137, 138, 139, 140, 141, 142, 143, 144, 145, 146, 147, 148, 149, 150, 151, 152, 155, 159, 160, 162, 163, 169, 170, 172, 178, 181, 184, 186, 188, 189, 190, 191, 192, 197, 198, 202, 214, 220, 221, 222, 223, 228, 234, 237, 239, 240, 241, 242, 243, 244, 246, 248, 254, 255, 256, 257, 258, 262, 263, 264, 265, 266, 273, 274, 279, 280, 281, 282, 283, 285, 286, 287, 288, 289, 291, 293, 345, 347, 349, 396, 397, 398, 399, 400, 401, 402, 403, 404, 406, 408, 409, 410, 411, 412, 413, 414, 415, 416, 417, 418, 419, 420, 421, 422, 423, 424, 425, 426, 427, 428, 429, 430, 431, 432, 433, 434, 435, 436, 437, 438, 439, 440, 441, 442, 443, 444, 445, 446, 447, 449, 450, 451, 452, 453, 454, 455, 456, 457, 458, 459, 461, 462, 463, 464, 465, 466, 467, 468, 469, 470, 471, 472, 473, 474, 475, 476, 477, 478, 479, 480, 481, 482, 483, 484, 485, 486, 487, 488, 489, 490, 491], [0.0, 0.0, 0.0, 0.0, 0.0, 0.0, 0.0, 0.0, 0.0, 0.0, 1.104e-07, 0.0, 0.0, 0.0, 0.0, 0.0, 0.0007288, 2.378e-08, 1.386e-05, 6.755e-07, 1.172e-09, 1.475e-09, 0.0006539, 6.022e-10, 2.752e-05, 0.0, 2.72e-07, 0.0, 3.171e-11, 1.251e-05, 0.001283, 1.272e-06, 0.01775, 7.108e-09, 1.865e-05, 3.038e-11, 8.682e-11, 2.772e-06, 5.836e-08, 0.0001191, 0.002849, 7.528e-05, 0.02965, 1.784e-07, 4.213e-16, 6.935e-09, 0.0003421, 0.01592, 0.002838, 0.01656, 0.009024, 0.05582, 0.00155, 0.000101, 0.000302, 0.001918, 0.0, 0.0, 0.0, 0.0, 0.0, 0.0, 0.0, 0.0, 0.0, 0.0, 0.0, 0.0, 0.0, 0.0, 0.0, 0.0, 0.0, 0.0, 0.0, 0.0, 0.0, 0.0, 0.0, 0.0, 0.0, 0.0, 0.0, 0.0, 0.0, 5.854e-17, 0.0, 1.898e-13, 0.0, 0.0, 0.0, 0.0, 6.632e-15, 0.001702, 0.0, 0.0, 0.0, 4.843e-08, 3.238e-07, 0.0, 0.0, 0.0, 0.0, 2.792e-10, 0.0001489, 0.0, 0.0, 0.0, 0.0, 0.0, 0.0, 0.0, 0.0, 0.0, 1.496e-12, 1.474e-06, 1.745e-12, 0.0, 0.0, 0.0, 0.0, 0.0, 0.0, 0.0, 0.0, 0.0, 0.0, 0.0, 0.0, 0.0, 0.0, 0.0, 0.0, 0.0, 0.0, 0.0, 0.0, 0.0, 0.0, 0.0, 0.0, 0.0, 0.0, 0.0, 0.0, 0.0, 0.0, 0.0, 0.0, 0.0, 0.0, 0.0, 0.0, 0.0, 0.0, 0.0, 0.0, 0.0, 0.0, 0.0, 0.0, 0.0, 0.0, 0.0, 0.0, 0.0, 0.0, 0.0, 0.0, 0.0, 0.0, 0.0, 0.0, 0.0, 0.0, 0.0, 0.0, 0.0, 0.0, 0.0, 0.0, 0.0, 0.0, 0.0, 0.0, 0.0, 0.0, 0.181, 0.0, 0.2025, 0.0, 0.2474, 0.0, 0.2831, 0.0, 0.3104, 0.3252, 0.2967, 0.0006773, 0.2145, 0.0001586, 0.1738, 0.1902, 0.2287, 0.2566, 0.2793, 0.3006, 0.2871, 0.2068, 0.165, 0.1721, 0.193, 0.2141, 0.2336, 0.2531, 0.2525, 0.1932, 0.1671, 0.1547, 0.1619, 0.1796, 0.2012, 0.2153, 0.2109, 0.1939, 0.773, 0.7825, 0.7922, 0.7924, 0.7907, 0.7818, 0.7738, 0.7719, 0.0, 0.0, 0.0, 0.0, 0.0, 0.0, 0.0, 0.0, 0.0, 0.0, 0.0, 0.0, 0.0, 0.0, 0.0, 0.0, 0.0, 0.0, 0.0, 0.0, 0.0, 0.0, 0.0, 0.0, 0.0, 0.0, 0.0, 0.0, 0.0, 0.0, 0.0, 0.0, 0.0, 0.0, 0.0, 0.0, 0.0, 0.0, 0.0, 0.0, 0.0, 0.0, 0.0, 0.0, 0.0, 0.0]): _vg.add([_i], _w, 'REPLACE')
_vg = ob_cylinder_004.vertex_groups.new(name='Middle01.L')
for _i, _w in zip([152, 153, 157, 162, 163, 164, 165, 167, 168, 171, 174, 175, 184, 190, 284, 285, 286, 287, 288, 289, 290, 291, 292, 293, 294, 295, 296, 297, 298, 299, 300, 301, 302, 303, 304, 305, 306, 307, 308, 309, 310, 311, 312, 313, 314, 315, 316, 317, 318, 319, 320, 321, 322, 323, 324, 325, 326, 330, 331], [0.05241, 0.07668, 0.07357, 0.8233, 0.1552, 0.00683, 0.1119, 0.4594, 0.111, 0.007965, 0.2652, 0.2566, 0.05526, 0.8842, 0.9998, 1.0, 0.9999, 1.0, 1.0, 1.0, 1.0, 1.0, 1.0, 1.0, 0.9999, 1.0, 0.9998, 0.9999, 0.9998, 0.9999, 0.9906, 0.9924, 0.9952, 0.9979, 0.9992, 0.9984, 0.9944, 0.9904, 0.9183, 0.9146, 0.9274, 0.9527, 0.9863, 0.9854, 0.9493, 0.9202, 0.6863, 0.5405, 0.5118, 0.5318, 0.9073, 0.9013, 0.8063, 0.7305, 0.0574, 0.01944, 0.00199, 0.04252, 0.07237]): _vg.add([_i], _w, 'REPLACE')
_vg = ob_cylinder_004.vertex_groups.new(name='Middle02.L')
for _i, _w in zip([308, 309, 310, 311, 314, 315, 316, 317, 318, 319, 320, 321, 322, 323, 324, 325, 326, 327, 328, 329, 330, 331, 332, 333, 334, 335, 336, 337, 338, 339], [0.08171, 0.08543, 0.0726, 0.04461, 0.05066, 0.07983, 0.3137, 0.4595, 0.4882, 0.4682, 0.09274, 0.09867, 0.1937, 0.2695, 0.9426, 0.9653, 0.974, 0.9773, 0.98, 0.9981, 0.9537, 0.9276, 0.9998, 0.9999, 0.9999, 0.9999, 1.0, 1.0, 0.9999, 0.9998]): _vg.add([_i], _w, 'REPLACE')
_vg = ob_cylinder_004.vertex_groups.new(name='Middle01.R')
for _i, _w in zip([0, 1, 2, 3, 4, 5, 6, 7, 8, 9, 10, 11, 12, 13, 14, 15, 16, 17, 18, 19, 20, 21, 22, 23, 24, 25, 26, 27, 28, 29, 30, 31, 32, 33, 34, 35, 36, 37, 38, 39, 40, 41, 42, 43, 44, 45, 46, 47, 48, 49, 50, 51, 52, 53, 54, 55, 68, 69, 73, 74, 77, 105, 106, 108, 109, 113, 117, 118, 119, 121, 124, 125, 126, 127, 128, 129, 130, 131, 134, 136, 146, 147, 148, 149, 150, 151, 152, 153, 154, 155, 156, 159, 160, 162, 163, 164, 165, 166, 169, 170, 171, 172, 174, 178, 179, 180, 181, 184, 185, 186, 187, 188, 189, 190, 191, 192, 193, 196, 197, 211, 212, 220, 221, 227, 237, 239, 241, 243, 247, 249, 251, 285, 286, 287, 288, 289, 290, 291, 292, 293, 342, 343, 344, 345, 346, 347, 348, 349, 396, 397, 398, 399, 400, 401, 402, 403, 404, 405, 406, 407, 408, 409, 410, 411, 412, 413, 414, 415, 416, 417, 418, 419, 420, 421, 422, 423, 424, 425, 426, 427, 428, 429, 430, 431, 432, 433, 434, 435, 436, 437, 438, 439, 440, 441, 442, 443, 444, 445, 446, 447, 448, 449, 450, 451, 452, 453, 454, 455, 456, 457, 458, 459, 460, 461, 462, 463, 464, 465, 466, 467, 468, 469, 470, 471, 472, 473, 474, 475, 476, 477, 478, 479, 480, 481, 482, 483, 484, 485, 486, 487, 488, 489, 491, 492, 493, 494, 495, 497, 498, 499], [0.1658, 0.3114, 0.2344, 0.04654, 0.5597, 0.002242, 0.2815, 0.04844, 0.2208, 0.2183, 0.3127, 0.4232, 0.5544, 0.4095, 0.2341, 0.4286, 0.1072, 0.5498, 0.4575, 0.06451, 0.06287, 0.06481, 0.06416, 0.06075, 0.07308, 0.151, 0.074, 0.07281, 0.07342, 0.07865, 0.07667, 0.07296, 0.08921, 0.09372, 0.1028, 0.1079, 0.1113, 0.1103, 0.09774, 0.09357, 0.1336, 0.1447, 0.1652, 0.1909, 0.186, 0.2211, 0.1479, 0.1345, 0.08005, 0.08026, 0.08072, 0.08116, 0.08122, 0.08118, 0.08079, 0.0804, 0.0, 0.0, 0.0, 0.0, 0.0, 0.0, 0.0, 0.0, 0.0, 0.0, 0.0, 0.0, 0.0, 0.0, 0.0, 0.0, 0.0, 0.0, 0.0, 0.0, 0.0, 0.0, 0.0, 0.0, 0.0, 0.0, 0.0, 0.0, 0.0, 0.0, 0.06459, 0.0, 0.0, 0.108, 0.0, 3.001e-06, 0.004549, 0.0, 0.0, 0.0003183, 0.0, 0.0, 0.0001573, 9.569e-08, 0.0003829, 1.864e-08, 0.0, 3.042e-05, 0.0, 0.0, 0.00233, 0.0, 0.0, 0.05278, 0.0, 0.0, 0.0, 0.0, 1.23e-07, 7.229e-05, 0.0, 0.0, 0.0, 0.0, 0.0, 0.0, 0.0, 0.0, 0.0, 0.0, 0.0, 0.0, 0.0, 0.0, 0.0, 0.0, 0.0, 0.0, 0.0, 0.0, 0.0, 0.0, 0.0, 0.0, 0.0, 0.0, 0.0, 0.0, 0.0, 0.0, 0.0, 0.0, 1.784e-11, 2.595e-05, 1.235e-11, 2.973e-06, 3.646e-07, 0.0, 0.0, 0.0, 1.007e-05, 0.0, 4.507e-07, 8.408e-05, 1.189e-11, 3.773e-08, 7.684e-09, 2.261e-08, 1.315e-08, 3.647e-05, 3.314e-06, 1.727e-05, 5.715e-05, 6.836e-07, 1.035e-10, 5.157e-09, 2.598e-10, 0.0, 1.501e-08, 5.934e-06, 1.209e-05, 1.184e-05, 4.126e-08, 0.0, 1.33e-10, 9.256e-10, 6.093e-05, 3.333e-08, 1.036e-06, 5.87e-06, 0.0001059, 9.269e-08, 1.913e-05, 1.546e-07, 4.415e-07, 2.614e-09, 4.322e-06, 2.002e-05, 4.009e-05, 2.381e-08, 0.02325, 7.716e-07, 0.004767, 0.002067, 0.009772, 0.0, 4.475e-09, 0.004469, 0.0001494, 0.1222, 0.0006975, 0.0004769, 1.408e-06, 1.871e-06, 1.551e-06, 2.232e-07, 0.0002838, 0.0311, 0.0004984, 0.002155, 0.002206, 0.00013, 2.458e-06, 0.0006505, 0.02129, 0.001282, 9.635e-05, 0.0003079, 0.0003912, 0.0005914, 3.071e-06, 0.007742, 0.005752, 4.381e-06, 0.0, 4.019e-08, 0.00988, 0.004723, 0.005273, 0.004888, 0.0, 0.0, 0.0, 0.0, 0.0, 0.0, 0.0, 0.0, 0.0, 0.0, 0.0, 0.0, 0.0, 0.0]): _vg.add([_i], _w, 'REPLACE')
_vg = ob_cylinder_004.vertex_groups.new(name='Middle02.R')
for _i, _w in zip([8, 10, 12, 14, 16, 17, 18, 19, 20, 21, 22, 23, 24, 25, 26, 27, 28, 29, 30, 31, 32, 33, 34, 35, 36, 37, 38, 39, 40, 41, 42, 43, 44, 45, 46, 47, 48, 49, 50, 51, 52, 53, 54, 55, 61, 76, 79, 82, 97, 98, 100, 101, 105, 108, 110, 114, 117, 119, 124, 128, 129, 130, 132, 154, 158, 159, 172, 179, 184, 185, 189, 191, 239, 241, 243, 396, 398, 399, 400, 401, 402, 403, 404, 405, 406, 407, 408, 410, 412, 413, 414, 415, 416, 417, 418, 419, 420, 421, 422, 423, 424, 425, 426, 427, 428, 429, 430, 431, 432, 433, 434, 435, 436, 437, 438, 439, 440, 441, 442, 443, 444, 445, 457, 458, 459, 460, 461, 462, 463, 464, 465, 466, 467, 468, 469, 470, 471, 472, 473, 474, 475, 476, 477, 478, 479, 480, 481, 482, 483, 484, 485, 486, 487, 488, 489, 490, 491, 493, 494, 495, 496, 497, 498, 499], [0.0004677, 0.0113, 0.01292, 0.001435, 0.1714, 0.1583, 0.1687, 0.1834, 0.2196, 0.2939, 0.2967, 0.2265, 0.2205, 0.2096, 0.2184, 0.224, 0.2542, 0.3497, 0.358, 0.2762, 0.2841, 0.275, 0.2875, 0.3007, 0.3237, 0.4081, 0.4192, 0.3357, 0.3895, 0.3819, 0.3986, 0.4256, 0.4777, 0.4543, 0.5161, 0.4328, 0.2598, 0.2595, 0.2603, 0.2616, 0.2625, 0.2636, 0.2646, 0.2621, 0.0, 0.0, 0.0, 0.0, 0.0, 0.0, 0.0, 0.0, 0.0, 0.0, 0.0, 0.0, 0.0, 0.0, 0.0, 0.0, 0.0, 0.0, 0.0, 0.0, 0.0, 0.0, 0.0, 0.0, 0.0, 0.0, 0.0, 0.0, 0.0, 0.0, 0.0, 0.002784, 0.0004029, 0.0, 0.005827, 0.0, 0.0003205, 0.0, 0.0006752, 0.0, 0.028, 0.0, 0.03894, 0.03109, 0.006366, 0.0004126, 0.001787, 0.0007387, 0.0003797, 0.006396, 0.07289, 0.06819, 0.04094, 2.446e-07, 0.0003465, 1.722e-05, 0.01385, 0.002553, 0.09127, 0.09773, 0.0, 9.129e-05, 0.001294, 0.02092, 0.006222, 0.1023, 0.1216, 0.1022, 0.05261, 0.02639, 0.001209, 0.002223, 0.04819, 0.04912, 0.05307, 0.05424, 0.0, 0.0, 0.0, 0.0, 0.0, 1.123e-05, 0.02782, 0.0123, 0.001652, 0.001098, 1.41e-05, 1.086e-05, 2.433e-06, 0.008445, 0.001231, 7.128e-06, 4.964e-05, 0.0003893, 0.0001871, 0.0002193, 0.005002, 0.0, 2.128e-05, 4.511e-05, 0.001191, 1.725e-05, 0.0003455, 0.001756, 0.1034, 2.876e-05, 0.00676, 0.0, 0.0002245, 0.0006558, 0.000282, 0.0, 0.001102, 0.0, 0.0, 0.0, 0.0, 0.0, 0.0, 0.0]): _vg.add([_i], _w, 'REPLACE')
_vg = ob_cylinder_004.vertex_groups.new(name='Back01.L')
for _i, _w in zip([152, 156, 157, 160, 161, 162, 167, 168, 171, 173, 175, 181, 182, 187, 188, 192, 193, 340, 341, 342, 343, 344, 345, 346, 347, 348, 349, 350, 351, 352, 353, 354, 355, 356, 357, 358, 359, 360, 361, 362, 363, 364, 365, 366, 367, 368, 369, 370, 371, 372, 373, 374, 375, 376, 377, 378, 379, 381, 382, 383], [0.01484, 0.03505, 0.4283, 0.06034, 0.05332, 0.01661, 0.06432, 0.1238, 0.0515, 0.1561, 0.3061, 0.01154, 0.1793, 0.02282, 0.9185, 0.1122, 0.8705, 0.9999, 1.0, 1.0, 1.0, 1.0, 1.0, 0.9999, 1.0, 0.9998, 1.0, 0.9998, 0.9999, 0.9998, 0.9999, 0.9998, 0.9999, 0.9969, 0.9983, 0.9976, 0.9947, 0.9892, 0.9832, 0.9843, 0.992, 0.9012, 0.9592, 0.9385, 0.8755, 0.8093, 0.7614, 0.7524, 0.8033, 0.1322, 0.4523, 0.4532, 0.2709, 0.257, 0.2786, 0.2432, 0.1442, 0.00834, 0.01478, 0.005819]): _vg.add([_i], _w, 'REPLACE')
_vg = ob_cylinder_004.vertex_groups.new(name='Back02.L')
for _i, _w in zip([364, 365, 366, 367, 368, 369, 370, 371, 372, 373, 374, 375, 376, 377, 378, 379, 380, 381, 382, 383, 384, 385, 386, 387, 388, 389, 390, 391, 392, 393, 394, 395], [0.09877, 0.03162, 0.06147, 0.1245, 0.1907, 0.2386, 0.2476, 0.1967, 0.8678, 0.5477, 0.5468, 0.7291, 0.743, 0.7214, 0.7568, 0.8558, 0.9843, 0.9708, 0.9676, 0.9721, 0.9764, 0.984, 0.9978, 0.9927, 1.0, 1.0, 0.9999, 0.9999, 1.0, 1.0, 1.0, 1.0]): _vg.add([_i], _w, 'REPLACE')
_vg = ob_cylinder_004.vertex_groups.new(name='Back01.R')
for _i, _w in zip([0, 1, 2, 3, 4, 5, 6, 7, 8, 9, 10, 11, 12, 13, 14, 15, 16, 17, 18, 19, 20, 21, 22, 23, 24, 25, 26, 27, 28, 29, 30, 31, 32, 33, 34, 35, 36, 37, 38, 39, 40, 41, 42, 43, 44, 45, 46, 47, 48, 49, 50, 51, 52, 53, 54, 55, 113, 114, 117, 124, 125, 132, 152, 155, 156, 159, 160, 163, 165, 167, 168, 169, 170, 171, 172, 173, 178, 179, 180, 181, 186, 191, 192, 284, 292, 294, 295, 296, 297, 298, 299, 304, 305, 306, 307, 312, 313, 314, 315, 316, 320, 321, 322, 323, 324, 328, 329, 330, 331, 348, 350, 352, 396, 397, 398, 399, 400, 401, 402, 403, 404, 405, 406, 407, 408, 409, 410, 411, 412, 413, 414, 415, 416, 417, 418, 419, 420, 421, 422, 423, 425, 426, 427, 428, 429, 430, 431, 434, 435, 444, 445, 446, 447, 448, 449, 450, 451, 452, 453, 454, 455, 456, 457, 458, 459, 460, 461, 462, 463, 464, 465, 466, 467, 468, 469, 470, 471, 472, 473, 474, 475, 476, 477, 478, 479, 480, 481, 482, 483, 484, 485, 486, 487, 488, 491, 495, 496, 497, 498, 499], [0.0006297, 4.147e-05, 1.638e-14, 0.0002581, 5.42e-19, 0.0, 2.006e-10, 0.001696, 0.003253, 6.455e-07, 1.27e-06, 3.705e-07, 1.182e-10, 2.833e-07, 2.076e-15, 5.976e-06, 1.122e-11, 5.831e-09, 0.0, 1.514e-09, 3.308e-07, 1.898e-09, 9.334e-13, 3.1e-13, 2.381e-21, 2.14e-19, 3.41e-15, 1.963e-11, 5.908e-15, 2.316e-14, 2.029e-15, 1.374e-15, 5.106e-21, 7.539e-24, 0.0, 6.595e-10, 1.952e-06, 0.0, 2.989e-18, 3.14e-12, 1.2e-12, 1.133e-16, 1.769e-18, 1.608e-10, 0.0007159, 1.493e-07, 8.124e-14, 3.499e-12, 0.0007457, 0.0001387, 7.623e-06, 0.001113, 1.231e-06, 1.821e-05, 3.052e-05, 6.134e-05, 0.0, 0.0, 0.0, 0.0, 0.0, 0.0, 0.0, 2.665e-09, 0.03371, 0.0, 0.07456, 0.0, 0.0, 0.0, 0.0009875, 0.0, 0.0, 7.68e-06, 0.01757, 0.02573, 0.0, 0.0, 0.0558, 0.03103, 0.0, 0.0, 0.0, 0.0, 0.0, 0.0, 0.0, 0.0, 0.0, 0.0, 0.0, 0.0, 0.0, 0.0, 0.0, 0.0, 0.0, 0.0, 0.0, 0.0, 0.0, 0.0, 0.0, 0.0, 0.0, 0.0, 0.0, 0.0, 0.0, 0.0, 0.0, 0.0, 0.0, 0.0, 0.0, 0.0, 0.0, 0.0, 0.0, 0.0, 0.0, 0.0, 0.0, 0.0, 0.0, 0.0, 0.0, 0.0, 0.0, 0.0, 0.0, 0.0, 0.0, 0.0, 0.0, 0.0, 0.0, 0.0, 0.0, 0.0, 0.0, 0.0, 0.0, 0.0, 0.0, 0.0, 0.0, 0.0, 0.0, 0.6346, 0.3499, 0.7715, 0.4994, 0.7257, 0.9745, 0.4047, 0.5168, 0.1376, 0.02251, 0.34, 0.2508, 0.431, 0.3666, 0.5247, 0.37, 0.08694, 0.08974, 0.08794, 0.08034, 0.07184, 0.00879, 0.07395, 0.08168, 0.07827, 0.08054, 0.07758, 0.06825, 0.06103, 0.05801, 0.05841, 0.06689, 0.1073, 0.1273, 0.1094, 0.07821, 0.05855, 0.04959, 0.04674, 0.06969, 0.07795, 0.08713, 0.07675, 0.05813, 0.0305, 0.01981, 0.0, 0.0, 0.0, 0.0, 0.0]): _vg.add([_i], _w, 'REPLACE')
_vg = ob_cylinder_004.vertex_groups.new(name='Back02.R')
for _i, _w in zip([0, 2, 4, 6, 8, 9, 10, 11, 12, 13, 14, 16, 17, 18, 19, 20, 21, 22, 23, 24, 25, 26, 27, 28, 29, 30, 31, 32, 33, 34, 35, 36, 37, 38, 39, 40, 41, 42, 43, 44, 45, 46, 47, 48, 49, 50, 51, 52, 53, 54, 55, 74, 106, 124, 126, 129, 146, 147, 148, 149, 150, 151, 155, 179, 186, 396, 404, 406, 408, 410, 412, 413, 417, 418, 419, 420, 426, 427, 444, 454, 456, 458, 460, 461, 462, 463, 464, 465, 466, 467, 468, 469, 470, 471, 472, 473, 474, 475, 476, 477, 478, 479, 480, 481, 482, 483, 484, 485, 486, 487, 488, 489, 490, 491, 492, 493, 494, 495, 496, 497, 498, 499], [0.0, 0.0, 0.0, 0.0, 0.0, 0.0, 0.0, 0.0, 0.0, 0.0, 0.0, 0.0, 0.0, 0.0, 0.0, 0.0, 0.0, 0.0, 0.0, 5.555e-06, 9.594e-07, 1.204e-05, 6.465e-09, 0.000147, 1.633e-06, 2.353e-08, 9.741e-12, 8.634e-11, 4.421e-09, 0.0, 4.132e-10, 3.768e-14, 2.103e-11, 1.515e-14, 2.199e-13, 8.881e-17, 1.281e-18, 5.36e-09, 2.951e-11, 3.306e-06, 4.835e-11, 6.536e-12, 4.737e-18, 8.694e-08, 0.00012, 5.728e-11, 2.069e-12, 1.487e-10, 5.937e-12, 2.732e-12, 1.266e-08, 0.0, 0.0, 0.0, 0.0, 0.0, 0.0, 0.0, 0.0, 0.0, 0.0, 0.0, 0.0, 0.0, 0.0, 0.0, 0.0, 0.0, 0.0, 0.0, 0.0, 0.0, 0.0, 0.0, 0.0, 0.0, 0.0, 0.0, 0.01417, 0.006434, 0.02086, 0.02445, 0.5832, 0.5582, 0.5109, 0.4472, 0.4166, 0.4558, 0.5386, 0.5793, 0.6847, 0.6664, 0.613, 0.5356, 0.5213, 0.5709, 0.6611, 0.6901, 0.7229, 0.6893, 0.6625, 0.6291, 0.6178, 0.6653, 0.7546, 0.7587, 0.8501, 0.8081, 0.7877, 0.7823, 0.8063, 0.8881, 0.9972, 0.9291, 1.003, 1.0, 0.9984, 0.9995, 1.003, 1.006, 1.006, 1.005]): _vg.add([_i], _w, 'REPLACE')
_m = ob_cylinder_004.modifiers.new('Armature', 'ARMATURE')
_m.object = ob_arm
ob_arm.location = (-0.007801, 5.2, 0.3145)
ob_arm.show_in_front = True
ob_arm.lineart.crease_threshold = 0.0

# ---- collection membership
col_collection.objects.link(ob_cylinder_004)
col_collection.objects.link(ob_arm)

# ---- scene / render settings (as saved in the file)
scene.frame_start = 1; scene.frame_end = 30; scene.frame_set(4)
scene.render.engine = 'BLENDER_EEVEE_NEXT'
scene.cycles.use_denoising = False
scene.cycles.samples = 128
scene.cycles.sampling_pattern = 'TABULATED_SOBOL'
scene.cycles.use_adaptive_sampling = False
scene.cycles.use_light_tree = False
scene.view_settings.view_transform = 'Filmic'
bpy.context.view_layer.update()

# ---- added for rendering (the .blend has no active camera and no usable light): camera, sun
cam_auto = bpy.data.cameras.new('AutoCamera')
cam_auto.lens = 50.0
cam_auto.sensor_width = 36.0
cam_auto.clip_end = 1000.0
ob_auto_camera = bpy.data.objects.new('AutoCamera', cam_auto)
scene.collection.objects.link(ob_auto_camera)
ob_auto_camera.location = (20.5204, -23.6805, 16.4947)
ob_auto_camera.rotation_euler = (1.09748, -7.21219e-08, 0.694738)
scene.camera = ob_auto_camera
light_auto_sun = bpy.data.lights.new('AutoSun', 'SUN')
light_auto_sun.energy = 3.0
light_auto_sun.angle = 0.0523599
ob_auto_sun = bpy.data.objects.new('AutoSun', light_auto_sun)
scene.collection.objects.link(ob_auto_sun)
ob_auto_sun.rotation_euler = (0.872665, 0.174533, 0.523599)
bpy.context.view_layer.update()
